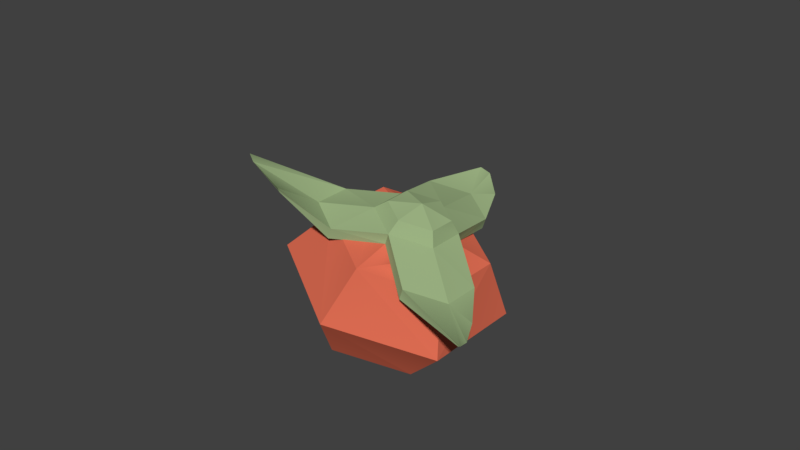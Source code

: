 # Source: Tomato.blend  (saved by Blender 2.77.0; exported with 4.5.12 LTS)
import bpy
from mathutils import Matrix  # noqa: F401  (used for matrix-valued properties, if any)

bpy.ops.wm.read_factory_settings(use_empty=True)
scene = bpy.context.scene
scene.name = 'Scene'

# ---- collections
col_collection_1 = bpy.data.collections.new('Collection 1'); scene.collection.children.link(col_collection_1)

# ---- materials (node trees are filled in below, after node groups)
mat_woodish_light_2 = bpy.data.materials.new('woodish_light_2')
mat_woodish_light_2.alpha_threshold = 0.0
mat_woodish_light_2.use_transparent_shadow = False
mat_woodish_light_2.diffuse_color = (0.702, 0.5882, 0.4667, 1.0)
mat_woodish_light_2.specular_color = (0.0, 0.0, 0.0)
mat_woodish_light_2.roughness = 0.5
mat_woodish_light_2.specular_intensity = 1.0
mat_woodish_2 = bpy.data.materials.new('woodish_2')
mat_woodish_2.alpha_threshold = 0.0
mat_woodish_2.use_transparent_shadow = False
mat_woodish_2.diffuse_color = (0.4824, 0.3922, 0.251, 1.0)
mat_woodish_2.specular_color = (0.0, 0.0, 0.0)
mat_woodish_2.roughness = 0.5
mat_woodish_2.specular_intensity = 1.0
mat_woodishdark_2 = bpy.data.materials.new('woodishdark_2')
mat_woodishdark_2.alpha_threshold = 0.0
mat_woodishdark_2.use_transparent_shadow = False
mat_woodishdark_2.diffuse_color = (0.4431, 0.3176, 0.1333, 1.0)
mat_woodishdark_2.specular_color = (0.0, 0.0, 0.0)
mat_woodishdark_2.roughness = 0.5
mat_woodishdark_2.specular_intensity = 1.0
mat_thatch_yellow_2 = bpy.data.materials.new('thatch_yellow_2')
mat_thatch_yellow_2.alpha_threshold = 0.0
mat_thatch_yellow_2.use_transparent_shadow = False
mat_thatch_yellow_2.diffuse_color = (0.2745, 0.2235, 0.2, 1.0)
mat_thatch_yellow_2.specular_color = (0.0, 0.0, 0.0)
mat_thatch_yellow_2.roughness = 0.5
mat_thatch_yellow_2.specular_intensity = 1.0
mat_thatch_lighter_2 = bpy.data.materials.new('thatch_lighter_2')
mat_thatch_lighter_2.alpha_threshold = 0.0
mat_thatch_lighter_2.use_transparent_shadow = False
mat_thatch_lighter_2.diffuse_color = (0.1804, 0.1451, 0.1294, 1.0)
mat_thatch_lighter_2.specular_color = (0.0, 0.0, 0.0)
mat_thatch_lighter_2.roughness = 0.5
mat_thatch_lighter_2.specular_intensity = 1.0
mat_stonish_2 = bpy.data.materials.new('stonish_2')
mat_stonish_2.alpha_threshold = 0.0
mat_stonish_2.use_transparent_shadow = False
mat_stonish_2.diffuse_color = (0.4627, 0.4353, 0.4039, 1.0)
mat_stonish_2.specular_color = (0.0, 0.0, 0.0)
mat_stonish_2.roughness = 0.5
mat_stonish_2.specular_intensity = 1.0
mat_default_3 = bpy.data.materials.new('Default_3')
mat_default_3.alpha_threshold = 0.0
mat_default_3.use_transparent_shadow = False
mat_default_3.diffuse_color = (0.7843, 0.7843, 0.7843, 1.0)
mat_default_3.specular_color = (0.0, 0.0, 0.0)
mat_default_3.roughness = 0.5
mat_default_3.specular_intensity = 1.0
mat_stonish_dark_2 = bpy.data.materials.new('stonish_dark_2')
mat_stonish_dark_2.alpha_threshold = 0.0
mat_stonish_dark_2.use_transparent_shadow = False
mat_stonish_dark_2.diffuse_color = (0.349, 0.3294, 0.3098, 1.0)
mat_stonish_dark_2.specular_color = (0.0, 0.0, 0.0)
mat_stonish_dark_2.roughness = 0.5
mat_stonish_dark_2.specular_intensity = 1.0
mat_woodishoccluded_2 = bpy.data.materials.new('woodishoccluded_2')
mat_woodishoccluded_2.alpha_threshold = 0.0
mat_woodishoccluded_2.use_transparent_shadow = False
mat_woodishoccluded_2.diffuse_color = (0.4353, 0.3137, 0.1333, 1.0)
mat_woodishoccluded_2.specular_color = (0.0, 0.0, 0.0)
mat_woodishoccluded_2.roughness = 0.5
mat_woodishoccluded_2.specular_intensity = 1.0
mat_ironish_2 = bpy.data.materials.new('ironish_2')
mat_ironish_2.alpha_threshold = 0.0
mat_ironish_2.use_transparent_shadow = False
mat_ironish_2.diffuse_color = (0.3294, 0.3059, 0.2784, 1.0)
mat_ironish_2.specular_color = (0.0, 0.0, 0.0)
mat_ironish_2.roughness = 0.5
mat_ironish_2.specular_intensity = 1.0
mat_leather_2 = bpy.data.materials.new('leather_2')
mat_leather_2.alpha_threshold = 0.0
mat_leather_2.use_transparent_shadow = False
mat_leather_2.diffuse_color = (0.4078, 0.2549, 0.102, 1.0)
mat_leather_2.specular_color = (0.0, 0.0, 0.0)
mat_leather_2.roughness = 0.5
mat_leather_2.specular_intensity = 1.0
mat_leather_uncured_2 = bpy.data.materials.new('leather_uncured_2')
mat_leather_uncured_2.alpha_threshold = 0.0
mat_leather_uncured_2.use_transparent_shadow = False
mat_leather_uncured_2.diffuse_color = (0.8157, 0.5412, 0.2667, 1.0)
mat_leather_uncured_2.specular_color = (0.0, 0.0, 0.0)
mat_leather_uncured_2.roughness = 0.5
mat_leather_uncured_2.specular_intensity = 1.0
mat_occludedstone_2 = bpy.data.materials.new('occludedstone_2')
mat_occludedstone_2.alpha_threshold = 0.0
mat_occludedstone_2.use_transparent_shadow = False
mat_occludedstone_2.diffuse_color = (0.2863, 0.2706, 0.2549, 1.0)
mat_occludedstone_2.specular_color = (0.0, 0.0, 0.0)
mat_occludedstone_2.roughness = 0.5
mat_occludedstone_2.specular_intensity = 1.0
mat_stoneish_2 = bpy.data.materials.new('stoneish_2')
mat_stoneish_2.alpha_threshold = 0.0
mat_stoneish_2.use_transparent_shadow = False
mat_stoneish_2.diffuse_color = (0.4627, 0.4353, 0.4039, 1.0)
mat_stoneish_2.specular_color = (0.0, 0.0, 0.0)
mat_stoneish_2.roughness = 0.5
mat_stoneish_2.specular_intensity = 1.0
mat_stone_detail_lighter_2 = bpy.data.materials.new('stone_detail_lighter_2')
mat_stone_detail_lighter_2.alpha_threshold = 0.0
mat_stone_detail_lighter_2.use_transparent_shadow = False
mat_stone_detail_lighter_2.diffuse_color = (0.6235, 0.6, 0.5765, 1.0)
mat_stone_detail_lighter_2.specular_color = (0.0, 0.0, 0.0)
mat_stone_detail_lighter_2.roughness = 0.5
mat_stone_detail_lighter_2.specular_intensity = 1.0
mat_woodishlight_2 = bpy.data.materials.new('woodishlight_2')
mat_woodishlight_2.alpha_threshold = 0.0
mat_woodishlight_2.use_transparent_shadow = False
mat_woodishlight_2.diffuse_color = (0.7961, 0.6118, 0.3373, 1.0)
mat_woodishlight_2.specular_color = (0.0, 0.0, 0.0)
mat_woodishlight_2.roughness = 0.5
mat_woodishlight_2.specular_intensity = 1.0
mat_burlapbag_2 = bpy.data.materials.new('burlapbag_2')
mat_burlapbag_2.alpha_threshold = 0.0
mat_burlapbag_2.use_transparent_shadow = False
mat_burlapbag_2.diffuse_color = (0.7373, 0.6471, 0.4784, 1.0)
mat_burlapbag_2.specular_color = (0.0, 0.0, 0.0)
mat_burlapbag_2.roughness = 0.5
mat_burlapbag_2.specular_intensity = 1.0
mat_burlapbagtie_2 = bpy.data.materials.new('burlapbagtie_2')
mat_burlapbagtie_2.alpha_threshold = 0.0
mat_burlapbagtie_2.use_transparent_shadow = False
mat_burlapbagtie_2.diffuse_color = (0.3176, 0.3294, 0.2196, 1.0)
mat_burlapbagtie_2.specular_color = (0.0, 0.0, 0.0)
mat_burlapbagtie_2.roughness = 0.5
mat_burlapbagtie_2.specular_intensity = 1.0
mat_burlapbag_occlude_2 = bpy.data.materials.new('burlapbag_occlude_2')
mat_burlapbag_occlude_2.alpha_threshold = 0.0
mat_burlapbag_occlude_2.use_transparent_shadow = False
mat_burlapbag_occlude_2.diffuse_color = (0.5373, 0.4471, 0.2706, 1.0)
mat_burlapbag_occlude_2.specular_color = (0.0, 0.0, 0.0)
mat_burlapbag_occlude_2.roughness = 0.5
mat_burlapbag_occlude_2.specular_intensity = 1.0
mat_rope_2 = bpy.data.materials.new('rope_2')
mat_rope_2.alpha_threshold = 0.0
mat_rope_2.use_transparent_shadow = False
mat_rope_2.diffuse_color = (0.9255, 0.8353, 0.4588, 1.0)
mat_rope_2.specular_color = (0.0, 0.0, 0.0)
mat_rope_2.roughness = 0.5
mat_rope_2.specular_intensity = 1.0
mat_ironish_sharp_2 = bpy.data.materials.new('ironish_sharp_2')
mat_ironish_sharp_2.alpha_threshold = 0.0
mat_ironish_sharp_2.use_transparent_shadow = False
mat_ironish_sharp_2.diffuse_color = (0.5725, 0.5373, 0.4941, 1.0)
mat_ironish_sharp_2.specular_color = (0.0, 0.0, 0.0)
mat_ironish_sharp_2.roughness = 0.5
mat_ironish_sharp_2.specular_intensity = 1.0
mat_stonish_light_2 = bpy.data.materials.new('stonish_light_2')
mat_stonish_light_2.alpha_threshold = 0.0
mat_stonish_light_2.use_transparent_shadow = False
mat_stonish_light_2.diffuse_color = (0.5961, 0.5686, 0.5373, 1.0)
mat_stonish_light_2.specular_color = (0.0, 0.0, 0.0)
mat_stonish_light_2.roughness = 0.5
mat_stonish_light_2.specular_intensity = 1.0
mat_ironish1_2 = bpy.data.materials.new('ironish1_2')
mat_ironish1_2.alpha_threshold = 0.0
mat_ironish1_2.use_transparent_shadow = False
mat_ironish1_2.diffuse_color = (0.3294, 0.3059, 0.2784, 1.0)
mat_ironish1_2.specular_color = (0.0, 0.0, 0.0)
mat_ironish1_2.roughness = 0.5
mat_ironish1_2.specular_intensity = 1.0
mat_dirt_6 = bpy.data.materials.new('dirt_6')
mat_dirt_6.alpha_threshold = 0.0
mat_dirt_6.use_transparent_shadow = False
mat_dirt_6.diffuse_color = (0.3725, 0.3059, 0.2392, 1.0)
mat_dirt_6.specular_color = (0.0, 0.0, 0.0)
mat_dirt_6.roughness = 0.5
mat_dirt_6.specular_intensity = 1.0
mat_woodish_light_6 = bpy.data.materials.new('woodish_light_6')
mat_woodish_light_6.alpha_threshold = 0.0
mat_woodish_light_6.use_transparent_shadow = False
mat_woodish_light_6.diffuse_color = (0.702, 0.5882, 0.4667, 1.0)
mat_woodish_light_6.specular_color = (0.0, 0.0, 0.0)
mat_woodish_light_6.roughness = 0.5
mat_woodish_light_6.specular_intensity = 1.0
mat_dirt_5 = bpy.data.materials.new('dirt_5')
mat_dirt_5.alpha_threshold = 0.0
mat_dirt_5.use_transparent_shadow = False
mat_dirt_5.diffuse_color = (0.3725, 0.3059, 0.2392, 1.0)
mat_dirt_5.specular_color = (0.0, 0.0, 0.0)
mat_dirt_5.roughness = 0.5
mat_dirt_5.specular_intensity = 1.0
mat_cabbage_5 = bpy.data.materials.new('cabbage_5')
mat_cabbage_5.alpha_threshold = 0.0
mat_cabbage_5.use_transparent_shadow = False
mat_cabbage_5.diffuse_color = (0.3294, 0.4431, 0.2235, 1.0)
mat_cabbage_5.specular_color = (0.0, 0.0, 0.0)
mat_cabbage_5.roughness = 0.5
mat_cabbage_5.specular_intensity = 1.0
mat_tomato_5 = bpy.data.materials.new('tomato_5')
mat_tomato_5.alpha_threshold = 0.0
mat_tomato_5.use_transparent_shadow = False
mat_tomato_5.diffuse_color = (0.7373, 0.1529, 0.08627, 1.0)
mat_tomato_5.specular_color = (0.0, 0.0, 0.0)
mat_tomato_5.roughness = 0.5
mat_tomato_5.specular_intensity = 1.0
mat_carrot_5 = bpy.data.materials.new('carrot_5')
mat_carrot_5.alpha_threshold = 0.0
mat_carrot_5.use_transparent_shadow = False
mat_carrot_5.diffuse_color = (0.9137, 0.4745, 0.2627, 1.0)
mat_carrot_5.specular_color = (0.0, 0.0, 0.0)
mat_carrot_5.roughness = 0.5
mat_carrot_5.specular_intensity = 1.0
mat_onion_5 = bpy.data.materials.new('onion_5')
mat_onion_5.alpha_threshold = 0.0
mat_onion_5.use_transparent_shadow = False
mat_onion_5.diffuse_color = (0.9725, 0.9176, 0.7451, 1.0)
mat_onion_5.specular_color = (0.0, 0.0, 0.0)
mat_onion_5.roughness = 0.5
mat_onion_5.specular_intensity = 1.0
mat_corn_5 = bpy.data.materials.new('corn_5')
mat_corn_5.alpha_threshold = 0.0
mat_corn_5.use_transparent_shadow = False
mat_corn_5.diffuse_color = (0.9333, 0.851, 0.3765, 1.0)
mat_corn_5.specular_color = (0.0, 0.0, 0.0)
mat_corn_5.roughness = 0.5
mat_corn_5.specular_intensity = 1.0
mat_brocollibase_5 = bpy.data.materials.new('brocollibase_5')
mat_brocollibase_5.alpha_threshold = 0.0
mat_brocollibase_5.use_transparent_shadow = False
mat_brocollibase_5.diffuse_color = (0.6431, 0.8588, 0.4235, 1.0)
mat_brocollibase_5.specular_color = (0.0, 0.0, 0.0)
mat_brocollibase_5.roughness = 0.5
mat_brocollibase_5.specular_intensity = 1.0
mat_brocolli_5 = bpy.data.materials.new('brocolli_5')
mat_brocolli_5.alpha_threshold = 0.0
mat_brocolli_5.use_transparent_shadow = False
mat_brocolli_5.diffuse_color = (0.302, 0.4353, 0.149, 1.0)
mat_brocolli_5.specular_color = (0.0, 0.0, 0.0)
mat_brocolli_5.roughness = 0.5
mat_brocolli_5.specular_intensity = 1.0
mat_ironish_4 = bpy.data.materials.new('ironish_4')
mat_ironish_4.alpha_threshold = 0.0
mat_ironish_4.use_transparent_shadow = False
mat_ironish_4.diffuse_color = (0.3294, 0.3059, 0.2784, 1.0)
mat_ironish_4.specular_color = (0.0, 0.0, 0.0)
mat_ironish_4.roughness = 0.5
mat_ironish_4.specular_intensity = 1.0
mat_woodish_4 = bpy.data.materials.new('woodish_4')
mat_woodish_4.alpha_threshold = 0.0
mat_woodish_4.use_transparent_shadow = False
mat_woodish_4.diffuse_color = (0.4824, 0.3922, 0.251, 1.0)
mat_woodish_4.specular_color = (0.0, 0.0, 0.0)
mat_woodish_4.roughness = 0.5
mat_woodish_4.specular_intensity = 1.0
mat_woodishoccluded_4 = bpy.data.materials.new('woodishoccluded_4')
mat_woodishoccluded_4.alpha_threshold = 0.0
mat_woodishoccluded_4.use_transparent_shadow = False
mat_woodishoccluded_4.diffuse_color = (0.4353, 0.3137, 0.1333, 1.0)
mat_woodishoccluded_4.specular_color = (0.0, 0.0, 0.0)
mat_woodishoccluded_4.roughness = 0.5
mat_woodishoccluded_4.specular_intensity = 1.0
mat_ironishoccluded_4 = bpy.data.materials.new('ironishoccluded_4')
mat_ironishoccluded_4.alpha_threshold = 0.0
mat_ironishoccluded_4.use_transparent_shadow = False
mat_ironishoccluded_4.diffuse_color = (0.2235, 0.2078, 0.1922, 1.0)
mat_ironishoccluded_4.specular_color = (0.0, 0.0, 0.0)
mat_ironishoccluded_4.roughness = 0.5
mat_ironishoccluded_4.specular_intensity = 1.0
mat_ironish1_4 = bpy.data.materials.new('ironish1_4')
mat_ironish1_4.alpha_threshold = 0.0
mat_ironish1_4.use_transparent_shadow = False
mat_ironish1_4.diffuse_color = (0.3294, 0.3059, 0.2784, 1.0)
mat_ironish1_4.specular_color = (0.0, 0.0, 0.0)
mat_ironish1_4.roughness = 0.5
mat_ironish1_4.specular_intensity = 1.0
mat_woodish_3 = bpy.data.materials.new('woodish_3')
mat_woodish_3.alpha_threshold = 0.0
mat_woodish_3.use_transparent_shadow = False
mat_woodish_3.diffuse_color = (0.4824, 0.3922, 0.251, 1.0)
mat_woodish_3.specular_color = (0.0, 0.0, 0.0)
mat_woodish_3.roughness = 0.5
mat_woodish_3.specular_intensity = 1.0
mat_ironish1_3 = bpy.data.materials.new('ironish1_3')
mat_ironish1_3.alpha_threshold = 0.0
mat_ironish1_3.use_transparent_shadow = False
mat_ironish1_3.diffuse_color = (0.3294, 0.3059, 0.2784, 1.0)
mat_ironish1_3.specular_color = (0.0, 0.0, 0.0)
mat_ironish1_3.roughness = 0.5
mat_ironish1_3.specular_intensity = 1.0
mat_stonish_1 = bpy.data.materials.new('stonish_1')
mat_stonish_1.alpha_threshold = 0.0
mat_stonish_1.use_transparent_shadow = False
mat_stonish_1.diffuse_color = (0.4627, 0.4353, 0.4039, 1.0)
mat_stonish_1.specular_color = (0.0, 0.0, 0.0)
mat_stonish_1.roughness = 0.5
mat_stonish_1.specular_intensity = 1.0
mat_stonish_light_1 = bpy.data.materials.new('stonish_light_1')
mat_stonish_light_1.alpha_threshold = 0.0
mat_stonish_light_1.use_transparent_shadow = False
mat_stonish_light_1.diffuse_color = (0.5961, 0.5686, 0.5373, 1.0)
mat_stonish_light_1.specular_color = (0.0, 0.0, 0.0)
mat_stonish_light_1.roughness = 0.5
mat_stonish_light_1.specular_intensity = 1.0
mat_woodish_occlude = bpy.data.materials.new('woodish_occlude')
mat_woodish_occlude.alpha_threshold = 0.0
mat_woodish_occlude.use_transparent_shadow = False
mat_woodish_occlude.diffuse_color = (0.4196, 0.3059, 0.1294, 1.0)
mat_woodish_occlude.specular_color = (0.0, 0.0, 0.0)
mat_woodish_occlude.roughness = 0.5
mat_woodish_occlude.specular_intensity = 1.0
mat_woodish = bpy.data.materials.new('woodish')
mat_woodish.alpha_threshold = 0.0
mat_woodish.use_transparent_shadow = False
mat_woodish.diffuse_color = (0.4824, 0.3922, 0.251, 1.0)
mat_woodish.specular_color = (0.0, 0.0, 0.0)
mat_woodish.roughness = 0.5
mat_woodish.specular_intensity = 1.0
mat_ironish = bpy.data.materials.new('ironish')
mat_ironish.alpha_threshold = 0.0
mat_ironish.use_transparent_shadow = False
mat_ironish.diffuse_color = (0.3294, 0.3059, 0.2784, 1.0)
mat_ironish.specular_color = (0.0, 0.0, 0.0)
mat_ironish.roughness = 0.5
mat_ironish.specular_intensity = 1.0
mat_woodish_light = bpy.data.materials.new('woodish_light')
mat_woodish_light.alpha_threshold = 0.0
mat_woodish_light.use_transparent_shadow = False
mat_woodish_light.diffuse_color = (0.702, 0.5882, 0.4667, 1.0)
mat_woodish_light.specular_color = (0.0, 0.0, 0.0)
mat_woodish_light.roughness = 0.5
mat_woodish_light.specular_intensity = 1.0
mat_ironish1 = bpy.data.materials.new('ironish1')
mat_ironish1.alpha_threshold = 0.0
mat_ironish1.use_transparent_shadow = False
mat_ironish1.diffuse_color = (0.3294, 0.3059, 0.2784, 1.0)
mat_ironish1.specular_color = (0.0, 0.0, 0.0)
mat_ironish1.roughness = 0.5
mat_ironish1.specular_intensity = 1.0
mat_terracottaish = bpy.data.materials.new('terracottaish')
mat_terracottaish.alpha_threshold = 0.0
mat_terracottaish.use_transparent_shadow = False
mat_terracottaish.diffuse_color = (0.6588, 0.4431, 0.2431, 1.0)
mat_terracottaish.specular_color = (0.0, 0.0, 0.0)
mat_terracottaish.roughness = 0.5
mat_terracottaish.specular_intensity = 1.0
mat_terracottaish_occlude = bpy.data.materials.new('terracottaish_occlude')
mat_terracottaish_occlude.alpha_threshold = 0.0
mat_terracottaish_occlude.use_transparent_shadow = False
mat_terracottaish_occlude.diffuse_color = (0.451, 0.302, 0.1686, 1.0)
mat_terracottaish_occlude.specular_color = (0.0, 0.0, 0.0)
mat_terracottaish_occlude.roughness = 0.5
mat_terracottaish_occlude.specular_intensity = 1.0
mat_glass_green = bpy.data.materials.new('glass_green')
mat_glass_green.alpha_threshold = 0.0
mat_glass_green.use_transparent_shadow = False
mat_glass_green.diffuse_color = (0.5098, 0.5922, 0.3922, 1.0)
mat_glass_green.specular_color = (0.0, 0.0, 0.0)
mat_glass_green.roughness = 0.5
mat_glass_green.specular_intensity = 1.0
mat_cork = bpy.data.materials.new('cork')
mat_cork.alpha_threshold = 0.0
mat_cork.use_transparent_shadow = False
mat_cork.diffuse_color = (0.8392, 0.6745, 0.4941, 1.0)
mat_cork.specular_color = (0.0, 0.0, 0.0)
mat_cork.roughness = 0.5
mat_cork.specular_intensity = 1.0
mat_paper = bpy.data.materials.new('paper')
mat_paper.alpha_threshold = 0.0
mat_paper.use_transparent_shadow = False
mat_paper.diffuse_color = (0.8588, 0.8392, 0.8078, 1.0)
mat_paper.specular_color = (0.0, 0.0, 0.0)
mat_paper.roughness = 0.5
mat_paper.specular_intensity = 1.0
mat_glass_orange = bpy.data.materials.new('glass_orange')
mat_glass_orange.alpha_threshold = 0.0
mat_glass_orange.use_transparent_shadow = False
mat_glass_orange.diffuse_color = (0.6235, 0.502, 0.3569, 1.0)
mat_glass_orange.specular_color = (0.0, 0.0, 0.0)
mat_glass_orange.roughness = 0.5
mat_glass_orange.specular_intensity = 1.0
mat_glass_paleyellow = bpy.data.materials.new('glass_paleyellow')
mat_glass_paleyellow.alpha_threshold = 0.0
mat_glass_paleyellow.use_transparent_shadow = False
mat_glass_paleyellow.diffuse_color = (0.8078, 0.8039, 0.651, 1.0)
mat_glass_paleyellow.specular_color = (0.0, 0.0, 0.0)
mat_glass_paleyellow.roughness = 0.5
mat_glass_paleyellow.specular_intensity = 1.0
mat_occludediron = bpy.data.materials.new('occludediron')
mat_occludediron.alpha_threshold = 0.0
mat_occludediron.use_transparent_shadow = False
mat_occludediron.diffuse_color = (0.1804, 0.1686, 0.1529, 1.0)
mat_occludediron.specular_color = (0.0, 0.0, 0.0)
mat_occludediron.roughness = 0.5
mat_occludediron.specular_intensity = 1.0
mat_yelloclayish = bpy.data.materials.new('yelloclayish')
mat_yelloclayish.alpha_threshold = 0.0
mat_yelloclayish.use_transparent_shadow = False
mat_yelloclayish.diffuse_color = (0.851, 0.7765, 0.4824, 1.0)
mat_yelloclayish.specular_color = (0.0, 0.0, 0.0)
mat_yelloclayish.roughness = 0.5
mat_yelloclayish.specular_intensity = 1.0
mat_occludedstone = bpy.data.materials.new('occludedstone')
mat_occludedstone.alpha_threshold = 0.0
mat_occludedstone.use_transparent_shadow = False
mat_occludedstone.diffuse_color = (0.2863, 0.2706, 0.2549, 1.0)
mat_occludedstone.specular_color = (0.0, 0.0, 0.0)
mat_occludedstone.roughness = 0.5
mat_occludedstone.specular_intensity = 1.0
mat_stoneish = bpy.data.materials.new('stoneish')
mat_stoneish.alpha_threshold = 0.0
mat_stoneish.use_transparent_shadow = False
mat_stoneish.diffuse_color = (0.4627, 0.4353, 0.4039, 1.0)
mat_stoneish.specular_color = (0.0, 0.0, 0.0)
mat_stoneish.roughness = 0.5
mat_stoneish.specular_intensity = 1.0
mat_basketish = bpy.data.materials.new('basketish')
mat_basketish.alpha_threshold = 0.0
mat_basketish.use_transparent_shadow = False
mat_basketish.diffuse_color = (0.851, 0.7765, 0.4824, 1.0)
mat_basketish.specular_color = (0.0, 0.0, 0.0)
mat_basketish.roughness = 0.5
mat_basketish.specular_intensity = 1.0
mat_occludedbasketish = bpy.data.materials.new('occludedbasketish')
mat_occludedbasketish.alpha_threshold = 0.0
mat_occludedbasketish.use_transparent_shadow = False
mat_occludedbasketish.diffuse_color = (0.6745, 0.5804, 0.1922, 1.0)
mat_occludedbasketish.specular_color = (0.0, 0.0, 0.0)
mat_occludedbasketish.roughness = 0.5
mat_occludedbasketish.specular_intensity = 1.0
mat_wizardattire = bpy.data.materials.new('wizardattire')
mat_wizardattire.alpha_threshold = 0.0
mat_wizardattire.use_transparent_shadow = False
mat_wizardattire.diffuse_color = (0.2353, 0.2745, 0.349, 1.0)
mat_wizardattire.specular_color = (0.0, 0.0, 0.0)
mat_wizardattire.roughness = 0.5
mat_wizardattire.specular_intensity = 1.0
mat_wizardattire2 = bpy.data.materials.new('wizardattire2')
mat_wizardattire2.alpha_threshold = 0.0
mat_wizardattire2.use_transparent_shadow = False
mat_wizardattire2.diffuse_color = (0.8118, 0.6784, 0.4941, 1.0)
mat_wizardattire2.specular_color = (0.0, 0.0, 0.0)
mat_wizardattire2.roughness = 0.5
mat_wizardattire2.specular_intensity = 1.0
mat_straw = bpy.data.materials.new('straw')
mat_straw.alpha_threshold = 0.0
mat_straw.use_transparent_shadow = False
mat_straw.diffuse_color = (0.9373, 0.8431, 0.4549, 1.0)
mat_straw.specular_color = (0.0, 0.0, 0.0)
mat_straw.roughness = 0.5
mat_straw.specular_intensity = 1.0
mat_straw_occlude = bpy.data.materials.new('straw_occlude')
mat_straw_occlude.alpha_threshold = 0.0
mat_straw_occlude.use_transparent_shadow = False
mat_straw_occlude.diffuse_color = (0.7137, 0.6471, 0.2627, 1.0)
mat_straw_occlude.specular_color = (0.0, 0.0, 0.0)
mat_straw_occlude.roughness = 0.5
mat_straw_occlude.specular_intensity = 1.0
mat_woodish_dark = bpy.data.materials.new('woodish_dark')
mat_woodish_dark.alpha_threshold = 0.0
mat_woodish_dark.use_transparent_shadow = False
mat_woodish_dark.diffuse_color = (0.4431, 0.3176, 0.1333, 1.0)
mat_woodish_dark.specular_color = (0.0, 0.0, 0.0)
mat_woodish_dark.roughness = 0.5
mat_woodish_dark.specular_intensity = 1.0
mat_cloth = bpy.data.materials.new('cloth')
mat_cloth.alpha_threshold = 0.0
mat_cloth.use_transparent_shadow = False
mat_cloth.diffuse_color = (0.3843, 0.5333, 0.4902, 1.0)
mat_cloth.specular_color = (0.0, 0.0, 0.0)
mat_cloth.roughness = 0.5
mat_cloth.specular_intensity = 1.0
mat_water = bpy.data.materials.new('water')
mat_water.alpha_threshold = 0.0
mat_water.use_transparent_shadow = False
mat_water.diffuse_color = (0.3608, 0.5137, 0.5529, 1.0)
mat_water.specular_color = (0.0, 0.0, 0.0)
mat_water.roughness = 0.5
mat_water.specular_intensity = 1.0
mat_silver = bpy.data.materials.new('silver')
mat_silver.alpha_threshold = 0.0
mat_silver.use_transparent_shadow = False
mat_silver.diffuse_color = (0.6941, 0.6588, 0.6392, 1.0)
mat_silver.specular_color = (0.0, 0.0, 0.0)
mat_silver.roughness = 0.5
mat_silver.specular_intensity = 1.0
mat_glass = bpy.data.materials.new('glass')
mat_glass.alpha_threshold = 0.0
mat_glass.use_transparent_shadow = False
mat_glass.diffuse_color = (0.4745, 0.6196, 0.6588, 1.0)
mat_glass.specular_color = (0.0, 0.0, 0.0)
mat_glass.roughness = 0.5
mat_glass.specular_intensity = 1.0
mat_lightwoodish = bpy.data.materials.new('lightwoodish')
mat_lightwoodish.alpha_threshold = 0.0
mat_lightwoodish.use_transparent_shadow = False
mat_lightwoodish.diffuse_color = (0.8392, 0.6941, 0.4784, 1.0)
mat_lightwoodish.specular_color = (0.0, 0.0, 0.0)
mat_lightwoodish.roughness = 0.5
mat_lightwoodish.specular_intensity = 1.0
mat_teracottaish = bpy.data.materials.new('teracottaish')
mat_teracottaish.alpha_threshold = 0.0
mat_teracottaish.use_transparent_shadow = False
mat_teracottaish.diffuse_color = (0.6588, 0.4431, 0.2431, 1.0)
mat_teracottaish.specular_color = (0.0, 0.0, 0.0)
mat_teracottaish.roughness = 0.5
mat_teracottaish.specular_intensity = 1.0
mat_occludedterracotta = bpy.data.materials.new('occludedterracotta')
mat_occludedterracotta.alpha_threshold = 0.0
mat_occludedterracotta.use_transparent_shadow = False
mat_occludedterracotta.diffuse_color = (0.3725, 0.251, 0.1373, 1.0)
mat_occludedterracotta.specular_color = (0.0, 0.0, 0.0)
mat_occludedterracotta.roughness = 0.5
mat_occludedterracotta.specular_intensity = 1.0
mat_occludedwood = bpy.data.materials.new('occludedwood')
mat_occludedwood.alpha_threshold = 0.0
mat_occludedwood.use_transparent_shadow = False
mat_occludedwood.diffuse_color = (0.4353, 0.3137, 0.1333, 1.0)
mat_occludedwood.specular_color = (0.0, 0.0, 0.0)
mat_occludedwood.roughness = 0.5
mat_occludedwood.specular_intensity = 1.0
mat_wooddarker = bpy.data.materials.new('wooddarker')
mat_wooddarker.alpha_threshold = 0.0
mat_wooddarker.use_transparent_shadow = False
mat_wooddarker.diffuse_color = (0.5608, 0.4039, 0.1725, 1.0)
mat_wooddarker.specular_color = (0.0, 0.0, 0.0)
mat_wooddarker.roughness = 0.5
mat_wooddarker.specular_intensity = 1.0
mat_default_1 = bpy.data.materials.new('Default_1')
mat_default_1.alpha_threshold = 0.0
mat_default_1.use_transparent_shadow = False
mat_default_1.diffuse_color = (0.7843, 0.7843, 0.7843, 1.0)
mat_default_1.specular_color = (0.0, 0.0, 0.0)
mat_default_1.roughness = 0.5
mat_default_1.specular_intensity = 1.0
mat_occludedbrass = bpy.data.materials.new('occludedbrass')
mat_occludedbrass.alpha_threshold = 0.0
mat_occludedbrass.use_transparent_shadow = False
mat_occludedbrass.diffuse_color = (0.5412, 0.4549, 0.1569, 1.0)
mat_occludedbrass.specular_color = (0.0, 0.0, 0.0)
mat_occludedbrass.roughness = 0.5
mat_occludedbrass.specular_intensity = 1.0
mat_brassish = bpy.data.materials.new('brassish')
mat_brassish.alpha_threshold = 0.0
mat_brassish.use_transparent_shadow = False
mat_brassish.diffuse_color = (0.7882, 0.6745, 0.2784, 1.0)
mat_brassish.specular_color = (0.0, 0.0, 0.0)
mat_brassish.roughness = 0.5
mat_brassish.specular_intensity = 1.0
mat_wood_occluded = bpy.data.materials.new('wood_occluded')
mat_wood_occluded.alpha_threshold = 0.0
mat_wood_occluded.use_transparent_shadow = False
mat_wood_occluded.diffuse_color = (0.4784, 0.3451, 0.1451, 1.0)
mat_wood_occluded.specular_color = (0.0, 0.0, 0.0)
mat_wood_occluded.roughness = 0.5
mat_wood_occluded.specular_intensity = 1.0
mat_book_green = bpy.data.materials.new('book_green')
mat_book_green.alpha_threshold = 0.0
mat_book_green.use_transparent_shadow = False
mat_book_green.diffuse_color = (0.3412, 0.4902, 0.2745, 1.0)
mat_book_green.specular_color = (0.0, 0.0, 0.0)
mat_book_green.roughness = 0.5
mat_book_green.specular_intensity = 1.0
mat_book_reddish = bpy.data.materials.new('book_reddish')
mat_book_reddish.alpha_threshold = 0.0
mat_book_reddish.use_transparent_shadow = False
mat_book_reddish.diffuse_color = (0.502, 0.3412, 0.2667, 1.0)
mat_book_reddish.specular_color = (0.0, 0.0, 0.0)
mat_book_reddish.roughness = 0.5
mat_book_reddish.specular_intensity = 1.0
mat_book_blue = bpy.data.materials.new('book_blue')
mat_book_blue.alpha_threshold = 0.0
mat_book_blue.use_transparent_shadow = False
mat_book_blue.diffuse_color = (0.2471, 0.4471, 0.5216, 1.0)
mat_book_blue.specular_color = (0.0, 0.0, 0.0)
mat_book_blue.roughness = 0.5
mat_book_blue.specular_intensity = 1.0
mat_book_brown = bpy.data.materials.new('book_brown')
mat_book_brown.alpha_threshold = 0.0
mat_book_brown.use_transparent_shadow = False
mat_book_brown.diffuse_color = (0.5255, 0.4039, 0.2431, 1.0)
mat_book_brown.specular_color = (0.0, 0.0, 0.0)
mat_book_brown.roughness = 0.5
mat_book_brown.specular_intensity = 1.0
mat_cloth_red = bpy.data.materials.new('cloth_red')
mat_cloth_red.alpha_threshold = 0.0
mat_cloth_red.use_transparent_shadow = False
mat_cloth_red.diffuse_color = (0.5843, 0.149, 0.2235, 1.0)
mat_cloth_red.specular_color = (0.0, 0.0, 0.0)
mat_cloth_red.roughness = 0.5
mat_cloth_red.specular_intensity = 1.0
mat_ball = bpy.data.materials.new('ball')
mat_ball.alpha_threshold = 0.0
mat_ball.use_transparent_shadow = False
mat_ball.diffuse_color = (0.6745, 0.9569, 0.9922, 1.0)
mat_ball.specular_color = (0.0, 0.0, 0.0)
mat_ball.roughness = 0.5
mat_ball.specular_intensity = 1.0
mat_bronze = bpy.data.materials.new('bronze')
mat_bronze.alpha_threshold = 0.0
mat_bronze.use_transparent_shadow = False
mat_bronze.diffuse_color = (0.4235, 0.3333, 0.2353, 1.0)
mat_bronze.specular_color = (0.0, 0.0, 0.0)
mat_bronze.roughness = 0.5
mat_bronze.specular_intensity = 1.0
mat_wood_lighter = bpy.data.materials.new('wood_lighter')
mat_wood_lighter.alpha_threshold = 0.0
mat_wood_lighter.use_transparent_shadow = False
mat_wood_lighter.diffuse_color = (0.8039, 0.6275, 0.3608, 1.0)
mat_wood_lighter.specular_color = (0.0, 0.0, 0.0)
mat_wood_lighter.roughness = 0.5
mat_wood_lighter.specular_intensity = 1.0
mat_brass = bpy.data.materials.new('brass')
mat_brass.alpha_threshold = 0.0
mat_brass.use_transparent_shadow = False
mat_brass.diffuse_color = (0.7882, 0.6745, 0.2784, 1.0)
mat_brass.specular_color = (0.0, 0.0, 0.0)
mat_brass.roughness = 0.5
mat_brass.specular_intensity = 1.0
mat_inkwell = bpy.data.materials.new('inkwell')
mat_inkwell.alpha_threshold = 0.0
mat_inkwell.use_transparent_shadow = False
mat_inkwell.diffuse_color = (0.149, 0.1176, 0.08235, 1.0)
mat_inkwell.specular_color = (0.0, 0.0, 0.0)
mat_inkwell.roughness = 0.5
mat_inkwell.specular_intensity = 1.0
mat_featherstem = bpy.data.materials.new('featherstem')
mat_featherstem.alpha_threshold = 0.0
mat_featherstem.use_transparent_shadow = False
mat_featherstem.diffuse_color = (0.8, 0.7176, 0.6431, 1.0)
mat_featherstem.specular_color = (0.0, 0.0, 0.0)
mat_featherstem.roughness = 0.5
mat_featherstem.specular_intensity = 1.0
mat_featherbase = bpy.data.materials.new('featherbase')
mat_featherbase.alpha_threshold = 0.0
mat_featherbase.use_transparent_shadow = False
mat_featherbase.diffuse_color = (0.9255, 0.8941, 0.8667, 1.0)
mat_featherbase.specular_color = (0.0, 0.0, 0.0)
mat_featherbase.roughness = 0.5
mat_featherbase.specular_intensity = 1.0
mat_papyrus = bpy.data.materials.new('papyrus')
mat_papyrus.alpha_threshold = 0.0
mat_papyrus.use_transparent_shadow = False
mat_papyrus.diffuse_color = (0.9137, 0.8235, 0.7059, 1.0)
mat_papyrus.specular_color = (0.0, 0.0, 0.0)
mat_papyrus.roughness = 0.5
mat_papyrus.specular_intensity = 1.0
mat_papyrus_dark = bpy.data.materials.new('papyrus_dark')
mat_papyrus_dark.alpha_threshold = 0.0
mat_papyrus_dark.use_transparent_shadow = False
mat_papyrus_dark.diffuse_color = (0.7451, 0.6627, 0.5059, 1.0)
mat_papyrus_dark.specular_color = (0.0, 0.0, 0.0)
mat_papyrus_dark.roughness = 0.5
mat_papyrus_dark.specular_intensity = 1.0
mat_wood_darker = bpy.data.materials.new('wood_darker')
mat_wood_darker.alpha_threshold = 0.0
mat_wood_darker.use_transparent_shadow = False
mat_wood_darker.diffuse_color = (0.4431, 0.2863, 0.1765, 1.0)
mat_wood_darker.specular_color = (0.0, 0.0, 0.0)
mat_wood_darker.roughness = 0.5
mat_wood_darker.specular_intensity = 1.0
mat_waxtop = bpy.data.materials.new('waxtop')
mat_waxtop.alpha_threshold = 0.0
mat_waxtop.use_transparent_shadow = False
mat_waxtop.diffuse_color = (0.1529, 0.1529, 0.1529, 1.0)
mat_waxtop.specular_color = (0.0, 0.0, 0.0)
mat_waxtop.roughness = 0.5
mat_waxtop.specular_intensity = 1.0
mat_brass_darker = bpy.data.materials.new('brass_darker')
mat_brass_darker.alpha_threshold = 0.0
mat_brass_darker.use_transparent_shadow = False
mat_brass_darker.diffuse_color = (0.5529, 0.5725, 0.1961, 1.0)
mat_brass_darker.specular_color = (0.0, 0.0, 0.0)
mat_brass_darker.roughness = 0.5
mat_brass_darker.specular_intensity = 1.0
mat_violatestone = bpy.data.materials.new('violatestone')
mat_violatestone.alpha_threshold = 0.0
mat_violatestone.use_transparent_shadow = False
mat_violatestone.diffuse_color = (0.4824, 0.3373, 0.9216, 1.0)
mat_violatestone.specular_color = (0.0, 0.0, 0.0)
mat_violatestone.roughness = 0.5
mat_violatestone.specular_intensity = 1.0
mat_carved_decostone = bpy.data.materials.new('carved_decostone')
mat_carved_decostone.alpha_threshold = 0.0
mat_carved_decostone.use_transparent_shadow = False
mat_carved_decostone.diffuse_color = (0.2667, 0.3608, 0.4157, 1.0)
mat_carved_decostone.specular_color = (0.0, 0.0, 0.0)
mat_carved_decostone.roughness = 0.5
mat_carved_decostone.specular_intensity = 1.0
mat_carved_decostone_darker = bpy.data.materials.new('carved_decostone_darker')
mat_carved_decostone_darker.alpha_threshold = 0.0
mat_carved_decostone_darker.use_transparent_shadow = False
mat_carved_decostone_darker.diffuse_color = (0.1843, 0.2471, 0.2824, 1.0)
mat_carved_decostone_darker.specular_color = (0.0, 0.0, 0.0)
mat_carved_decostone_darker.roughness = 0.5
mat_carved_decostone_darker.specular_intensity = 1.0
mat_mushroom = bpy.data.materials.new('mushroom')
mat_mushroom.alpha_threshold = 0.0
mat_mushroom.use_transparent_shadow = False
mat_mushroom.diffuse_color = (0.8431, 0.7882, 0.7255, 1.0)
mat_mushroom.specular_color = (0.0, 0.0, 0.0)
mat_mushroom.roughness = 0.5
mat_mushroom.specular_intensity = 1.0
mat_mushroom_light = bpy.data.materials.new('mushroom_light')
mat_mushroom_light.alpha_threshold = 0.0
mat_mushroom_light.use_transparent_shadow = False
mat_mushroom_light.diffuse_color = (0.7412, 0.651, 0.549, 1.0)
mat_mushroom_light.specular_color = (0.0, 0.0, 0.0)
mat_mushroom_light.roughness = 0.5
mat_mushroom_light.specular_intensity = 1.0
mat_mushroom_med = bpy.data.materials.new('mushroom_med')
mat_mushroom_med.alpha_threshold = 0.0
mat_mushroom_med.use_transparent_shadow = False
mat_mushroom_med.diffuse_color = (0.5882, 0.4706, 0.3373, 1.0)
mat_mushroom_med.specular_color = (0.0, 0.0, 0.0)
mat_mushroom_med.roughness = 0.5
mat_mushroom_med.specular_intensity = 1.0
mat_mushroom_dark = bpy.data.materials.new('mushroom_dark')
mat_mushroom_dark.alpha_threshold = 0.0
mat_mushroom_dark.use_transparent_shadow = False
mat_mushroom_dark.diffuse_color = (0.3137, 0.251, 0.1804, 1.0)
mat_mushroom_dark.specular_color = (0.0, 0.0, 0.0)
mat_mushroom_dark.roughness = 0.5
mat_mushroom_dark.specular_intensity = 1.0
mat_mushroom_red = bpy.data.materials.new('mushroom_red')
mat_mushroom_red.alpha_threshold = 0.0
mat_mushroom_red.use_transparent_shadow = False
mat_mushroom_red.diffuse_color = (0.7294, 0.2941, 0.1882, 1.0)
mat_mushroom_red.specular_color = (0.0, 0.0, 0.0)
mat_mushroom_red.roughness = 0.5
mat_mushroom_red.specular_intensity = 1.0
mat_stucco2 = bpy.data.materials.new('Stucco2')
mat_stucco2.alpha_threshold = 0.0
mat_stucco2.use_transparent_shadow = False
mat_stucco2.diffuse_color = (0.9725, 0.7765, 0.5961, 1.0)
mat_stucco2.specular_color = (0.0, 0.0, 0.0)
mat_stucco2.roughness = 0.5
mat_stucco2.specular_intensity = 1.0
mat_leatherseal = bpy.data.materials.new('leatherseal')
mat_leatherseal.alpha_threshold = 0.0
mat_leatherseal.use_transparent_shadow = False
mat_leatherseal.diffuse_color = (0.8039, 0.4549, 0.2196, 1.0)
mat_leatherseal.specular_color = (0.0, 0.0, 0.0)
mat_leatherseal.roughness = 0.5
mat_leatherseal.specular_intensity = 1.0
mat_wick = bpy.data.materials.new('wick')
mat_wick.alpha_threshold = 0.0
mat_wick.use_transparent_shadow = False
mat_wick.diffuse_color = (0.09412, 0.08627, 0.07843, 1.0)
mat_wick.specular_color = (0.0, 0.0, 0.0)
mat_wick.roughness = 0.5
mat_wick.specular_intensity = 1.0
mat_candlewax = bpy.data.materials.new('candlewax')
mat_candlewax.alpha_threshold = 0.0
mat_candlewax.use_transparent_shadow = False
mat_candlewax.diffuse_color = (0.3412, 0.6039, 0.3059, 1.0)
mat_candlewax.specular_color = (0.0, 0.0, 0.0)
mat_candlewax.roughness = 0.5
mat_candlewax.specular_intensity = 1.0
mat_candlewax_darker = bpy.data.materials.new('candlewax_darker')
mat_candlewax_darker.alpha_threshold = 0.0
mat_candlewax_darker.use_transparent_shadow = False
mat_candlewax_darker.diffuse_color = (0.2353, 0.4078, 0.2078, 1.0)
mat_candlewax_darker.specular_color = (0.0, 0.0, 0.0)
mat_candlewax_darker.roughness = 0.5
mat_candlewax_darker.specular_intensity = 1.0
mat_world = bpy.data.materials.new('world')
mat_world.alpha_threshold = 0.0
mat_world.use_transparent_shadow = False
mat_world.diffuse_color = (0.3843, 0.6549, 0.8157, 1.0)
mat_world.specular_color = (0.0, 0.0, 0.0)
mat_world.roughness = 0.5
mat_world.specular_intensity = 1.0
mat_land = bpy.data.materials.new('land')
mat_land.alpha_threshold = 0.0
mat_land.use_transparent_shadow = False
mat_land.diffuse_color = (0.6667, 0.4392, 0.2824, 1.0)
mat_land.specular_color = (0.0, 0.0, 0.0)
mat_land.roughness = 0.5
mat_land.specular_intensity = 1.0
mat_vegetation = bpy.data.materials.new('vegetation')
mat_vegetation.alpha_threshold = 0.0
mat_vegetation.use_transparent_shadow = False
mat_vegetation.diffuse_color = (0.3176, 0.4353, 0.1569, 1.0)
mat_vegetation.specular_color = (0.0, 0.0, 0.0)
mat_vegetation.roughness = 0.5
mat_vegetation.specular_intensity = 1.0
mat_darkwoodish = bpy.data.materials.new('darkwoodish')
mat_darkwoodish.alpha_threshold = 0.0
mat_darkwoodish.use_transparent_shadow = False
mat_darkwoodish.diffuse_color = (0.4431, 0.302, 0.2078, 1.0)
mat_darkwoodish.specular_color = (0.0, 0.0, 0.0)
mat_darkwoodish.roughness = 0.5
mat_darkwoodish.specular_intensity = 1.0
mat_stone_detail_lighter = bpy.data.materials.new('stone_detail_lighter')
mat_stone_detail_lighter.alpha_threshold = 0.0
mat_stone_detail_lighter.use_transparent_shadow = False
mat_stone_detail_lighter.diffuse_color = (0.6235, 0.6, 0.5765, 1.0)
mat_stone_detail_lighter.specular_color = (0.0, 0.0, 0.0)
mat_stone_detail_lighter.roughness = 0.5
mat_stone_detail_lighter.specular_intensity = 1.0
mat_stockish = bpy.data.materials.new('stockish')
mat_stockish.alpha_threshold = 0.0
mat_stockish.use_transparent_shadow = False
mat_stockish.diffuse_color = (0.6078, 0.5098, 0.3765, 1.0)
mat_stockish.specular_color = (0.0, 0.0, 0.0)
mat_stockish.roughness = 0.5
mat_stockish.specular_intensity = 1.0
mat_burntwoodish = bpy.data.materials.new('burntwoodish')
mat_burntwoodish.alpha_threshold = 0.0
mat_burntwoodish.use_transparent_shadow = False
mat_burntwoodish.diffuse_color = (0.3765, 0.3137, 0.2157, 1.0)
mat_burntwoodish.specular_color = (0.0, 0.0, 0.0)
mat_burntwoodish.roughness = 0.5
mat_burntwoodish.specular_intensity = 1.0
mat_sootywood = bpy.data.materials.new('sootywood')
mat_sootywood.alpha_threshold = 0.0
mat_sootywood.use_transparent_shadow = False
mat_sootywood.diffuse_color = (0.2078, 0.1725, 0.1176, 1.0)
mat_sootywood.specular_color = (0.0, 0.0, 0.0)
mat_sootywood.roughness = 0.5
mat_sootywood.specular_intensity = 1.0
mat_ash = bpy.data.materials.new('ASH')
mat_ash.alpha_threshold = 0.0
mat_ash.use_transparent_shadow = False
mat_ash.diffuse_color = (0.3451, 0.3451, 0.3451, 1.0)
mat_ash.specular_color = (0.0, 0.0, 0.0)
mat_ash.roughness = 0.5
mat_ash.specular_intensity = 1.0
mat_woodishbark = bpy.data.materials.new('woodishbark')
mat_woodishbark.alpha_threshold = 0.0
mat_woodishbark.use_transparent_shadow = False
mat_woodishbark.diffuse_color = (0.2902, 0.1922, 0.1255, 1.0)
mat_woodishbark.specular_color = (0.0, 0.0, 0.0)
mat_woodishbark.roughness = 0.5
mat_woodishbark.specular_intensity = 1.0

# ---- material node trees

# ---- world
world_world = bpy.data.worlds.new('World'); scene.world = world_world
world_world.color = (0.05088, 0.05088, 0.05088)
world_world.use_sun_shadow = False
world_world.sun_shadow_jitter_overblur = 0.0
world_world.cycles.sampling_method = 'MANUAL'

# ---- meshes
me_untitled_000 = bpy.data.meshes.new('Untitled.000')
me_untitled_000.from_pydata([(0.2414, -0.4305, 0.2545), (-0.0666, -0.3683, 0.4264), (0.1978, -0.1833, 0.488), (0.4641, -0.1702, 0.2696), (0.4659, -0.3422, -0.01037), (0.2014, -0.5273, -0.07194), (-0.06483, -0.5403, 0.1465), (-0.2778, -0.1923, 0.4047), (0.09619, 0.06946, 0.4918), (0.4727, 0.08794, 0.1829), (0.4752, -0.1553, -0.213), (0.1013, -0.417, -0.3001), (-0.2752, -0.4355, 0.008808), (-0.2684, -0.005358, 0.2021), (-0.003965, 0.1797, 0.2637), (0.2623, 0.1928, 0.04531), (0.2641, 0.02078, -0.2347), (-0.0003816, -0.1643, -0.2962), (-0.2666, -0.1773, -0.07784), (-0.08348, 0.154, -0.1062), (0.1149, 0.1372, -0.01286), (-0.02915, 0.1302, 0.1053), (-0.1607, 0.03698, 0.07506), (-0.1603, -0.04811, -0.06522), (-0.01621, -0.04104, -0.1834), (0.1163, 0.05057, -0.1522), (0.09254, 0.1775, -0.03777), (-0.05153, 0.1705, 0.08042), (-0.1831, 0.07727, 0.05016), (-0.1827, -0.007827, -0.09012), (-0.03861, -0.0007489, -0.2083), (0.09387, 0.09087, -0.1771), (-0.01543, -0.2106, -0.356), (-0.03782, -0.1704, -0.3809), (-0.1819, -0.1774, -0.2627), (-0.1595, -0.2177, -0.2378), (0.1171, -0.119, -0.3248), (0.09465, -0.07873, -0.3497), (-0.07003, -0.2784, -0.521), (-0.07763, -0.2734, -0.5335), (-0.1232, -0.2954, -0.5212), (-0.1184, -0.3003, -0.5096), (0.02844, -0.1984, -0.4634), (0.01962, -0.1883, -0.4758), (0.189, 0.2191, 0.1939), (0.1666, 0.2594, 0.169), (0.3107, 0.2665, 0.05086), (0.3331, 0.2262, 0.07575), (0.312, 0.1798, -0.08845), (0.3344, 0.1395, -0.06356), (0.4601, 0.4356, 0.1413), (0.4648, 0.4456, 0.1369), (0.4664, 0.4259, 0.1041), (0.4627, 0.4126, 0.1077), (0.4202, 0.3331, 0.02822), (0.4212, 0.3174, 0.03414), (-0.3091, -0.02698, 0.246), (-0.3315, 0.0133, 0.2211), (-0.1999, 0.1065, 0.2514), (-0.1775, 0.06621, 0.2763), (-0.3086, -0.1121, 0.1058), (-0.331, -0.07179, 0.08086), (-0.5723, 0.1198, 0.364), (-0.5903, 0.1335, 0.3679), (-0.4461, 0.1469, 0.3455), (-0.4308, 0.1321, 0.3466), (-0.6157, 0.1037, 0.3539), (-0.6298, 0.1163, 0.3595), (-0.07526, 0.188, 0.01935), (-0.1713, 0.1195, -0.002526), (-0.1712, 0.0576, -0.1054), (-0.06006, 0.06306, -0.1966), (0.03707, 0.1297, -0.1735), (0.03587, 0.1935, -0.07178)], [], [(18, 17, 11, 12), (16, 15, 9, 10), (31, 48, 49, 25), (2, 1, 0), (3, 2, 0), (4, 3, 0), (4, 0, 5), (5, 0, 6), (0, 1, 6), (68, 19, 69), (68, 73, 19), (19, 73, 72), (19, 72, 71), (19, 71, 70), (69, 19, 70), (14, 22, 13), (14, 21, 22), (22, 23, 18), (13, 22, 18), (25, 16, 17), (24, 25, 17), (20, 15, 25), (25, 15, 16), (51, 50, 52), (52, 50, 53), (64, 63, 62), (65, 64, 62), (63, 67, 66), (62, 63, 66), (39, 38, 41), (40, 39, 41), (43, 42, 38), (39, 43, 38), (52, 53, 54), (54, 53, 55), (33, 39, 40), (34, 33, 40), (34, 40, 41), (35, 34, 41), (32, 35, 41), (38, 32, 41), (37, 36, 42), (43, 37, 42), (33, 37, 43), (33, 43, 39), (42, 32, 38), (42, 36, 32), (50, 45, 44), (50, 51, 45), (51, 52, 46), (51, 46, 45), (47, 53, 44), (53, 50, 44), (52, 54, 46), (46, 54, 48), (54, 55, 48), (48, 55, 49), (55, 47, 49), (55, 53, 47), (63, 64, 57), (64, 58, 57), (64, 65, 58), (58, 65, 59), (65, 62, 56), (59, 65, 56), (66, 61, 60), (66, 67, 61), (67, 63, 61), (63, 57, 61), (56, 62, 60), (62, 66, 60), (68, 69, 28), (27, 68, 28), (69, 70, 29), (28, 69, 29), (72, 31, 30), (71, 72, 30), (73, 26, 31), (72, 73, 31), (17, 16, 10, 11), (9, 8, 2, 3), (21, 27, 58, 59), (48, 31, 26, 46), (2, 8, 7, 1), (21, 59, 56, 22), (10, 9, 3, 4), (32, 24, 23, 35), (29, 23, 60, 61), (70, 71, 30, 29), (37, 33, 30, 31), (58, 27, 28, 57), (8, 14, 13, 7), (12, 11, 5, 6), (11, 10, 4, 5), (23, 22, 56, 60), (15, 20, 21, 14), (15, 14, 8, 9), (26, 73, 68, 27), (1, 7, 12, 6), (17, 18, 23, 24), (49, 47, 20, 25), (25, 24, 32, 36), (26, 27, 45, 46), (31, 25, 36, 37), (29, 30, 33, 34), (23, 29, 34, 35), (45, 27, 21, 44), (44, 21, 20, 47), (7, 13, 18, 12), (28, 29, 61, 57)])
me_untitled_000.polygons.foreach_set('material_index', [27, 27, 26, 27, 27, 27, 27, 27, 27, 26, 26, 26, 26, 26, 26, 27, 27, 27, 27, 27, 27, 27, 27, 26, 26, 26, 26, 26, 26, 26, 26, 26, 26, 26, 26, 26, 26, 26, 26, 26, 26, 26, 26, 26, 26, 26, 26, 26, 26, 26, 26, 26, 26, 26, 26, 26, 26, 26, 26, 26, 26, 26, 26, 26, 26, 26, 26, 26, 26, 26, 26, 26, 26, 26, 26, 26, 26, 26, 26, 27, 27, 26, 26, 27, 26, 27, 26, 26, 26, 26, 26, 27, 27, 27, 26, 27, 27, 26, 27, 27, 26, 26, 26, 26, 26, 26, 26, 26, 27, 26])
_ca = me_untitled_000.color_attributes.new('Col', 'BYTE_COLOR', 'CORNER')
_ca.data.foreach_set('color', [0.491, 0.01938, 0.007499, 1.0, 0.491, 0.01938, 0.007499, 1.0, 0.491, 0.01938, 0.007499, 1.0, 0.491, 0.01938, 0.007499, 1.0, 0.491, 0.01938, 0.007499, 1.0, 0.491, 0.01938, 0.007499, 1.0, 0.491, 0.01938, 0.007499, 1.0, 0.491, 0.01938, 0.007499, 1.0, 0.0865, 0.162, 0.03955, 1.0, 0.0865, 0.162, 0.03955, 1.0, 0.0865, 0.162, 0.03955, 1.0, 0.0865, 0.162, 0.03955, 1.0, 0.491, 0.01938, 0.007499, 1.0, 0.491, 0.01938, 0.007499, 1.0, 0.491, 0.01938, 0.007499, 1.0, 0.491, 0.01938, 0.007499, 1.0, 0.491, 0.01938, 0.007499, 1.0, 0.491, 0.01938, 0.007499, 1.0, 0.491, 0.01938, 0.007499, 1.0, 0.491, 0.01938, 0.007499, 1.0, 0.491, 0.01938, 0.007499, 1.0, 0.491, 0.01938, 0.007499, 1.0, 0.491, 0.01938, 0.007499, 1.0, 0.491, 0.01938, 0.007499, 1.0, 0.491, 0.01938, 0.007499, 1.0, 0.491, 0.01938, 0.007499, 1.0, 0.491, 0.01938, 0.007499, 1.0, 0.491, 0.01938, 0.007499, 1.0, 0.491, 0.01938, 0.007499, 1.0, 0.491, 0.01938, 0.007499, 1.0, 0.0865, 0.162, 0.03955, 1.0, 0.0865, 0.162, 0.03955, 1.0, 0.0865, 0.162, 0.03955, 1.0, 0.0865, 0.162, 0.03955, 1.0, 0.0865, 0.162, 0.03955, 1.0, 0.0865, 0.162, 0.03955, 1.0, 0.0865, 0.162, 0.03955, 1.0, 0.0865, 0.162, 0.03955, 1.0, 0.0865, 0.162, 0.03955, 1.0, 0.0865, 0.162, 0.03955, 1.0, 0.0865, 0.162, 0.03955, 1.0, 0.0865, 0.162, 0.03955, 1.0, 0.0865, 0.162, 0.03955, 1.0, 0.0865, 0.162, 0.03955, 1.0, 0.0865, 0.162, 0.03955, 1.0, 0.0865, 0.162, 0.03955, 1.0, 0.0865, 0.162, 0.03955, 1.0, 0.0865, 0.162, 0.03955, 1.0, 0.491, 0.01938, 0.007499, 1.0, 0.491, 0.01938, 0.007499, 1.0, 0.491, 0.01938, 0.007499, 1.0, 0.491, 0.01938, 0.007499, 1.0, 0.491, 0.01938, 0.007499, 1.0, 0.491, 0.01938, 0.007499, 1.0, 0.491, 0.01938, 0.007499, 1.0, 0.491, 0.01938, 0.007499, 1.0, 0.491, 0.01938, 0.007499, 1.0, 0.491, 0.01938, 0.007499, 1.0, 0.491, 0.01938, 0.007499, 1.0, 0.491, 0.01938, 0.007499, 1.0, 0.491, 0.01938, 0.007499, 1.0, 0.491, 0.01938, 0.007499, 1.0, 0.491, 0.01938, 0.007499, 1.0, 0.491, 0.01938, 0.007499, 1.0, 0.491, 0.01938, 0.007499, 1.0, 0.491, 0.01938, 0.007499, 1.0, 0.491, 0.01938, 0.007499, 1.0, 0.491, 0.01938, 0.007499, 1.0, 0.491, 0.01938, 0.007499, 1.0, 0.491, 0.01938, 0.007499, 1.0, 0.491, 0.01938, 0.007499, 1.0, 0.491, 0.01938, 0.007499, 1.0, 0.0865, 0.162, 0.03955, 1.0, 0.0865, 0.162, 0.03955, 1.0, 0.0865, 0.162, 0.03955, 1.0, 0.0865, 0.162, 0.03955, 1.0, 0.0865, 0.162, 0.03955, 1.0, 0.0865, 0.162, 0.03955, 1.0, 0.0865, 0.162, 0.03955, 1.0, 0.0865, 0.162, 0.03955, 1.0, 0.0865, 0.162, 0.03955, 1.0, 0.0865, 0.162, 0.03955, 1.0, 0.0865, 0.162, 0.03955, 1.0, 0.0865, 0.162, 0.03955, 1.0, 0.0865, 0.162, 0.03955, 1.0, 0.0865, 0.162, 0.03955, 1.0, 0.0865, 0.162, 0.03955, 1.0, 0.0865, 0.162, 0.03955, 1.0, 0.0865, 0.162, 0.03955, 1.0, 0.0865, 0.162, 0.03955, 1.0, 0.0865, 0.162, 0.03955, 1.0, 0.0865, 0.162, 0.03955, 1.0, 0.0865, 0.162, 0.03955, 1.0, 0.0865, 0.162, 0.03955, 1.0, 0.0865, 0.162, 0.03955, 1.0, 0.0865, 0.162, 0.03955, 1.0, 0.0865, 0.162, 0.03955, 1.0, 0.0865, 0.162, 0.03955, 1.0, 0.0865, 0.162, 0.03955, 1.0, 0.0865, 0.162, 0.03955, 1.0, 0.0865, 0.162, 0.03955, 1.0, 0.0865, 0.162, 0.03955, 1.0, 0.0865, 0.162, 0.03955, 1.0, 0.0865, 0.162, 0.03955, 1.0, 0.0865, 0.162, 0.03955, 1.0, 0.0865, 0.162, 0.03955, 1.0, 0.0865, 0.162, 0.03955, 1.0, 0.0865, 0.162, 0.03955, 1.0, 0.0865, 0.162, 0.03955, 1.0, 0.0865, 0.162, 0.03955, 1.0, 0.0865, 0.162, 0.03955, 1.0, 0.0865, 0.162, 0.03955, 1.0, 0.0865, 0.162, 0.03955, 1.0, 0.0865, 0.162, 0.03955, 1.0, 0.0865, 0.162, 0.03955, 1.0, 0.0865, 0.162, 0.03955, 1.0, 0.0865, 0.162, 0.03955, 1.0, 0.0865, 0.162, 0.03955, 1.0, 0.0865, 0.162, 0.03955, 1.0, 0.0865, 0.162, 0.03955, 1.0, 0.0865, 0.162, 0.03955, 1.0, 0.0865, 0.162, 0.03955, 1.0, 0.0865, 0.162, 0.03955, 1.0, 0.0865, 0.162, 0.03955, 1.0, 0.0865, 0.162, 0.03955, 1.0, 0.0865, 0.162, 0.03955, 1.0, 0.0865, 0.162, 0.03955, 1.0, 0.0865, 0.162, 0.03955, 1.0, 0.0865, 0.162, 0.03955, 1.0, 0.0865, 0.162, 0.03955, 1.0, 0.0865, 0.162, 0.03955, 1.0, 0.0865, 0.162, 0.03955, 1.0, 0.0865, 0.162, 0.03955, 1.0, 0.0865, 0.162, 0.03955, 1.0, 0.0865, 0.162, 0.03955, 1.0, 0.0865, 0.162, 0.03955, 1.0, 0.0865, 0.162, 0.03955, 1.0, 0.0865, 0.162, 0.03955, 1.0, 0.0865, 0.162, 0.03955, 1.0, 0.0865, 0.162, 0.03955, 1.0, 0.0865, 0.162, 0.03955, 1.0, 0.0865, 0.162, 0.03955, 1.0, 0.0865, 0.162, 0.03955, 1.0, 0.0865, 0.162, 0.03955, 1.0, 0.0865, 0.162, 0.03955, 1.0, 0.0865, 0.162, 0.03955, 1.0, 0.0865, 0.162, 0.03955, 1.0, 0.0865, 0.162, 0.03955, 1.0, 0.0865, 0.162, 0.03955, 1.0, 0.0865, 0.162, 0.03955, 1.0, 0.0865, 0.162, 0.03955, 1.0, 0.0865, 0.162, 0.03955, 1.0, 0.0865, 0.162, 0.03955, 1.0, 0.0865, 0.162, 0.03955, 1.0, 0.0865, 0.162, 0.03955, 1.0, 0.0865, 0.162, 0.03955, 1.0, 0.0865, 0.162, 0.03955, 1.0, 0.0865, 0.162, 0.03955, 1.0, 0.0865, 0.162, 0.03955, 1.0, 0.0865, 0.162, 0.03955, 1.0, 0.0865, 0.162, 0.03955, 1.0, 0.0865, 0.162, 0.03955, 1.0, 0.0865, 0.162, 0.03955, 1.0, 0.0865, 0.162, 0.03955, 1.0, 0.0865, 0.162, 0.03955, 1.0, 0.0865, 0.162, 0.03955, 1.0, 0.0865, 0.162, 0.03955, 1.0, 0.0865, 0.162, 0.03955, 1.0, 0.0865, 0.162, 0.03955, 1.0, 0.0865, 0.162, 0.03955, 1.0, 0.0865, 0.162, 0.03955, 1.0, 0.0865, 0.162, 0.03955, 1.0, 0.0865, 0.162, 0.03955, 1.0, 0.0865, 0.162, 0.03955, 1.0, 0.0865, 0.162, 0.03955, 1.0, 0.0865, 0.162, 0.03955, 1.0, 0.0865, 0.162, 0.03955, 1.0, 0.0865, 0.162, 0.03955, 1.0, 0.0865, 0.162, 0.03955, 1.0, 0.0865, 0.162, 0.03955, 1.0, 0.0865, 0.162, 0.03955, 1.0, 0.0865, 0.162, 0.03955, 1.0, 0.0865, 0.162, 0.03955, 1.0, 0.0865, 0.162, 0.03955, 1.0, 0.0865, 0.162, 0.03955, 1.0, 0.0865, 0.162, 0.03955, 1.0, 0.0865, 0.162, 0.03955, 1.0, 0.0865, 0.162, 0.03955, 1.0, 0.0865, 0.162, 0.03955, 1.0, 0.0865, 0.162, 0.03955, 1.0, 0.0865, 0.162, 0.03955, 1.0, 0.0865, 0.162, 0.03955, 1.0, 0.0865, 0.162, 0.03955, 1.0, 0.0865, 0.162, 0.03955, 1.0, 0.0865, 0.162, 0.03955, 1.0, 0.0865, 0.162, 0.03955, 1.0, 0.0865, 0.162, 0.03955, 1.0, 0.0865, 0.162, 0.03955, 1.0, 0.0865, 0.162, 0.03955, 1.0, 0.0865, 0.162, 0.03955, 1.0, 0.0865, 0.162, 0.03955, 1.0, 0.0865, 0.162, 0.03955, 1.0, 0.0865, 0.162, 0.03955, 1.0, 0.0865, 0.162, 0.03955, 1.0, 0.0865, 0.162, 0.03955, 1.0, 0.0865, 0.162, 0.03955, 1.0, 0.0865, 0.162, 0.03955, 1.0, 0.0865, 0.162, 0.03955, 1.0, 0.0865, 0.162, 0.03955, 1.0, 0.0865, 0.162, 0.03955, 1.0, 0.0865, 0.162, 0.03955, 1.0, 0.0865, 0.162, 0.03955, 1.0, 0.0865, 0.162, 0.03955, 1.0, 0.0865, 0.162, 0.03955, 1.0, 0.0865, 0.162, 0.03955, 1.0, 0.0865, 0.162, 0.03955, 1.0, 0.0865, 0.162, 0.03955, 1.0, 0.0865, 0.162, 0.03955, 1.0, 0.0865, 0.162, 0.03955, 1.0, 0.0865, 0.162, 0.03955, 1.0, 0.0865, 0.162, 0.03955, 1.0, 0.0865, 0.162, 0.03955, 1.0, 0.0865, 0.162, 0.03955, 1.0, 0.0865, 0.162, 0.03955, 1.0, 0.0865, 0.162, 0.03955, 1.0, 0.0865, 0.162, 0.03955, 1.0, 0.0865, 0.162, 0.03955, 1.0, 0.0865, 0.162, 0.03955, 1.0, 0.0865, 0.162, 0.03955, 1.0, 0.0865, 0.162, 0.03955, 1.0, 0.0865, 0.162, 0.03955, 1.0, 0.0865, 0.162, 0.03955, 1.0, 0.0865, 0.162, 0.03955, 1.0, 0.0865, 0.162, 0.03955, 1.0, 0.0865, 0.162, 0.03955, 1.0, 0.0865, 0.162, 0.03955, 1.0, 0.0865, 0.162, 0.03955, 1.0, 0.0865, 0.162, 0.03955, 1.0, 0.0865, 0.162, 0.03955, 1.0, 0.0865, 0.162, 0.03955, 1.0, 0.491, 0.01938, 0.007499, 1.0, 0.491, 0.01938, 0.007499, 1.0, 0.491, 0.01938, 0.007499, 1.0, 0.491, 0.01938, 0.007499, 1.0, 0.491, 0.01938, 0.007499, 1.0, 0.491, 0.01938, 0.007499, 1.0, 0.491, 0.01938, 0.007499, 1.0, 0.491, 0.01938, 0.007499, 1.0, 0.0865, 0.162, 0.03955, 1.0, 0.0865, 0.162, 0.03955, 1.0, 0.0865, 0.162, 0.03955, 1.0, 0.0865, 0.162, 0.03955, 1.0, 0.0865, 0.162, 0.03955, 1.0, 0.0865, 0.162, 0.03955, 1.0, 0.0865, 0.162, 0.03955, 1.0, 0.0865, 0.162, 0.03955, 1.0, 0.491, 0.01938, 0.007499, 1.0, 0.491, 0.01938, 0.007499, 1.0, 0.491, 0.01938, 0.007499, 1.0, 0.491, 0.01938, 0.007499, 1.0, 0.0865, 0.162, 0.03955, 1.0, 0.0865, 0.162, 0.03955, 1.0, 0.0865, 0.162, 0.03955, 1.0, 0.0865, 0.162, 0.03955, 1.0, 0.491, 0.01938, 0.007499, 1.0, 0.491, 0.01938, 0.007499, 1.0, 0.491, 0.01938, 0.007499, 1.0, 0.491, 0.01938, 0.007499, 1.0, 0.0865, 0.162, 0.03955, 1.0, 0.0865, 0.162, 0.03955, 1.0, 0.0865, 0.162, 0.03955, 1.0, 0.0865, 0.162, 0.03955, 1.0, 0.0865, 0.162, 0.03955, 1.0, 0.0865, 0.162, 0.03955, 1.0, 0.0865, 0.162, 0.03955, 1.0, 0.0865, 0.162, 0.03955, 1.0, 0.0865, 0.162, 0.03955, 1.0, 0.0865, 0.162, 0.03955, 1.0, 0.0865, 0.162, 0.03955, 1.0, 0.0865, 0.162, 0.03955, 1.0, 0.0865, 0.162, 0.03955, 1.0, 0.0865, 0.162, 0.03955, 1.0, 0.0865, 0.162, 0.03955, 1.0, 0.0865, 0.162, 0.03955, 1.0, 0.0865, 0.162, 0.03955, 1.0, 0.0865, 0.162, 0.03955, 1.0, 0.0865, 0.162, 0.03955, 1.0, 0.0865, 0.162, 0.03955, 1.0, 0.491, 0.01938, 0.007499, 1.0, 0.491, 0.01938, 0.007499, 1.0, 0.491, 0.01938, 0.007499, 1.0, 0.491, 0.01938, 0.007499, 1.0, 0.491, 0.01938, 0.007499, 1.0, 0.491, 0.01938, 0.007499, 1.0, 0.491, 0.01938, 0.007499, 1.0, 0.491, 0.01938, 0.007499, 1.0, 0.491, 0.01938, 0.007499, 1.0, 0.491, 0.01938, 0.007499, 1.0, 0.491, 0.01938, 0.007499, 1.0, 0.491, 0.01938, 0.007499, 1.0, 0.0865, 0.162, 0.03955, 1.0, 0.0865, 0.162, 0.03955, 1.0, 0.0865, 0.162, 0.03955, 1.0, 0.0865, 0.162, 0.03955, 1.0, 0.491, 0.01938, 0.007499, 1.0, 0.491, 0.01938, 0.007499, 1.0, 0.491, 0.01938, 0.007499, 1.0, 0.491, 0.01938, 0.007499, 1.0, 0.491, 0.01938, 0.007499, 1.0, 0.491, 0.01938, 0.007499, 1.0, 0.491, 0.01938, 0.007499, 1.0, 0.491, 0.01938, 0.007499, 1.0, 0.0865, 0.162, 0.03955, 1.0, 0.0865, 0.162, 0.03955, 1.0, 0.0865, 0.162, 0.03955, 1.0, 0.0865, 0.162, 0.03955, 1.0, 0.491, 0.01938, 0.007499, 1.0, 0.491, 0.01938, 0.007499, 1.0, 0.491, 0.01938, 0.007499, 1.0, 0.491, 0.01938, 0.007499, 1.0, 0.491, 0.01938, 0.007499, 1.0, 0.491, 0.01938, 0.007499, 1.0, 0.491, 0.01938, 0.007499, 1.0, 0.491, 0.01938, 0.007499, 1.0, 0.0865, 0.162, 0.03955, 1.0, 0.0865, 0.162, 0.03955, 1.0, 0.0865, 0.162, 0.03955, 1.0, 0.0865, 0.162, 0.03955, 1.0, 0.0865, 0.162, 0.03955, 1.0, 0.0865, 0.162, 0.03955, 1.0, 0.0865, 0.162, 0.03955, 1.0, 0.0865, 0.162, 0.03955, 1.0, 0.0865, 0.162, 0.03955, 1.0, 0.0865, 0.162, 0.03955, 1.0, 0.0865, 0.162, 0.03955, 1.0, 0.0865, 0.162, 0.03955, 1.0, 0.0865, 0.162, 0.03955, 1.0, 0.0865, 0.162, 0.03955, 1.0, 0.0865, 0.162, 0.03955, 1.0, 0.0865, 0.162, 0.03955, 1.0, 0.0865, 0.162, 0.03955, 1.0, 0.0865, 0.162, 0.03955, 1.0, 0.0865, 0.162, 0.03955, 1.0, 0.0865, 0.162, 0.03955, 1.0, 0.0865, 0.162, 0.03955, 1.0, 0.0865, 0.162, 0.03955, 1.0, 0.0865, 0.162, 0.03955, 1.0, 0.0865, 0.162, 0.03955, 1.0, 0.0865, 0.162, 0.03955, 1.0, 0.0865, 0.162, 0.03955, 1.0, 0.0865, 0.162, 0.03955, 1.0, 0.0865, 0.162, 0.03955, 1.0, 0.0865, 0.162, 0.03955, 1.0, 0.0865, 0.162, 0.03955, 1.0, 0.0865, 0.162, 0.03955, 1.0, 0.0865, 0.162, 0.03955, 1.0, 0.491, 0.01938, 0.007499, 1.0, 0.491, 0.01938, 0.007499, 1.0, 0.491, 0.01938, 0.007499, 1.0, 0.491, 0.01938, 0.007499, 1.0, 0.0865, 0.162, 0.03955, 1.0, 0.0865, 0.162, 0.03955, 1.0, 0.0865, 0.162, 0.03955, 1.0, 0.0865, 0.162, 0.03955, 1.0])
me_untitled_000.materials.append(mat_woodish_light_2)
me_untitled_000.materials.append(mat_woodish_2)
me_untitled_000.materials.append(mat_woodishdark_2)
me_untitled_000.materials.append(mat_thatch_yellow_2)
me_untitled_000.materials.append(mat_thatch_lighter_2)
me_untitled_000.materials.append(mat_stonish_2)
me_untitled_000.materials.append(mat_default_3)
me_untitled_000.materials.append(mat_stonish_dark_2)
me_untitled_000.materials.append(mat_woodishoccluded_2)
me_untitled_000.materials.append(mat_ironish_2)
me_untitled_000.materials.append(mat_leather_2)
me_untitled_000.materials.append(mat_leather_uncured_2)
me_untitled_000.materials.append(mat_occludedstone_2)
me_untitled_000.materials.append(mat_stoneish_2)
me_untitled_000.materials.append(mat_stone_detail_lighter_2)
me_untitled_000.materials.append(mat_woodishlight_2)
me_untitled_000.materials.append(mat_burlapbag_2)
me_untitled_000.materials.append(mat_burlapbagtie_2)
me_untitled_000.materials.append(mat_burlapbag_occlude_2)
me_untitled_000.materials.append(mat_rope_2)
me_untitled_000.materials.append(mat_ironish_sharp_2)
me_untitled_000.materials.append(mat_stonish_light_2)
me_untitled_000.materials.append(mat_ironish1_2)
me_untitled_000.materials.append(mat_dirt_6)
me_untitled_000.materials.append(mat_woodish_light_6)
me_untitled_000.materials.append(mat_dirt_5)
me_untitled_000.materials.append(mat_cabbage_5)
me_untitled_000.materials.append(mat_tomato_5)
me_untitled_000.materials.append(mat_carrot_5)
me_untitled_000.materials.append(mat_onion_5)
me_untitled_000.materials.append(mat_corn_5)
me_untitled_000.materials.append(mat_brocollibase_5)
me_untitled_000.materials.append(mat_brocolli_5)
me_untitled_000.materials.append(mat_ironish_4)
me_untitled_000.materials.append(mat_woodish_4)
me_untitled_000.materials.append(mat_woodishoccluded_4)
me_untitled_000.materials.append(mat_ironishoccluded_4)
me_untitled_000.materials.append(mat_ironish1_4)
me_untitled_000.materials.append(mat_woodish_3)
me_untitled_000.materials.append(mat_ironish1_3)
me_untitled_000.materials.append(mat_stonish_1)
me_untitled_000.materials.append(mat_stonish_light_1)
me_untitled_000.materials.append(mat_woodish_occlude)
me_untitled_000.materials.append(mat_woodish)
me_untitled_000.materials.append(mat_ironish)
me_untitled_000.materials.append(mat_woodish_light)
me_untitled_000.materials.append(mat_ironish1)
me_untitled_000.materials.append(mat_terracottaish)
me_untitled_000.materials.append(mat_terracottaish_occlude)
me_untitled_000.materials.append(mat_glass_green)
me_untitled_000.materials.append(mat_cork)
me_untitled_000.materials.append(mat_paper)
me_untitled_000.materials.append(mat_glass_orange)
me_untitled_000.materials.append(mat_glass_paleyellow)
me_untitled_000.materials.append(mat_occludediron)
me_untitled_000.materials.append(mat_yelloclayish)
me_untitled_000.materials.append(mat_occludedstone)
me_untitled_000.materials.append(mat_stoneish)
me_untitled_000.materials.append(mat_basketish)
me_untitled_000.materials.append(mat_occludedbasketish)
me_untitled_000.materials.append(mat_wizardattire)
me_untitled_000.materials.append(mat_wizardattire2)
me_untitled_000.materials.append(mat_straw)
me_untitled_000.materials.append(mat_straw_occlude)
me_untitled_000.materials.append(mat_woodish_dark)
me_untitled_000.materials.append(mat_cloth)
me_untitled_000.materials.append(mat_water)
me_untitled_000.materials.append(mat_silver)
me_untitled_000.materials.append(mat_glass)
me_untitled_000.materials.append(mat_lightwoodish)
me_untitled_000.materials.append(mat_teracottaish)
me_untitled_000.materials.append(mat_occludedterracotta)
me_untitled_000.materials.append(mat_occludedwood)
me_untitled_000.materials.append(mat_wooddarker)
me_untitled_000.materials.append(mat_default_1)
me_untitled_000.materials.append(mat_occludedbrass)
me_untitled_000.materials.append(mat_brassish)
me_untitled_000.materials.append(mat_wood_occluded)
me_untitled_000.materials.append(mat_book_green)
me_untitled_000.materials.append(mat_book_reddish)
me_untitled_000.materials.append(mat_book_blue)
me_untitled_000.materials.append(mat_book_brown)
me_untitled_000.materials.append(mat_cloth_red)
me_untitled_000.materials.append(mat_ball)
me_untitled_000.materials.append(mat_bronze)
me_untitled_000.materials.append(mat_wood_lighter)
me_untitled_000.materials.append(mat_brass)
me_untitled_000.materials.append(mat_inkwell)
me_untitled_000.materials.append(mat_featherstem)
me_untitled_000.materials.append(mat_featherbase)
me_untitled_000.materials.append(mat_papyrus)
me_untitled_000.materials.append(mat_papyrus_dark)
me_untitled_000.materials.append(mat_wood_darker)
me_untitled_000.materials.append(mat_waxtop)
me_untitled_000.materials.append(mat_brass_darker)
me_untitled_000.materials.append(mat_violatestone)
me_untitled_000.materials.append(mat_carved_decostone)
me_untitled_000.materials.append(mat_carved_decostone_darker)
me_untitled_000.materials.append(mat_mushroom)
me_untitled_000.materials.append(mat_mushroom_light)
me_untitled_000.materials.append(mat_mushroom_med)
me_untitled_000.materials.append(mat_mushroom_dark)
me_untitled_000.materials.append(mat_mushroom_red)
me_untitled_000.materials.append(mat_stucco2)
me_untitled_000.materials.append(mat_leatherseal)
me_untitled_000.materials.append(mat_wick)
me_untitled_000.materials.append(mat_candlewax)
me_untitled_000.materials.append(mat_candlewax_darker)
me_untitled_000.materials.append(mat_world)
me_untitled_000.materials.append(mat_land)
me_untitled_000.materials.append(mat_vegetation)
me_untitled_000.materials.append(mat_darkwoodish)
me_untitled_000.materials.append(mat_stone_detail_lighter)
me_untitled_000.materials.append(mat_stockish)
me_untitled_000.materials.append(mat_burntwoodish)
me_untitled_000.materials.append(mat_sootywood)
me_untitled_000.materials.append(mat_ash)
me_untitled_000.materials.append(mat_woodishbark)
me_untitled_000.use_remesh_preserve_volume = False
me_untitled_000.use_remesh_preserve_attributes = False
me_untitled_000.use_mirror_vertex_groups = False
me_untitled_000.update()
me_untitled_000.normals_split_custom_set([tuple(v) for v in zip(*[iter([-0.5607, -0.3729, -0.7393, -0.6865, -0.2947, -0.6648, -0.6142, -0.2298, -0.755, -0.5095, -0.1844, -0.8405, 0.6693, 0.6539, -0.3528, 0.6377, 0.6193, -0.458, 0.5823, 0.6135, -0.5335, 0.6079, 0.6783, -0.4128, 0.5124, -0.3043, -0.803, 0.4401, -0.2924, -0.849, 0.3682, -0.2065, -0.9065, 0.5055, -0.2476, -0.8265, 0.2351, -0.6917, 0.6829, 0.3574, -0.6323, 0.6873, 0.2755, -0.634, 0.7226, 0.4893, -0.5306, 0.6921, 0.5933, -0.5514, 0.5865, 0.5584, -0.5155, 0.65, 0.6336, -0.6315, 0.447, 0.6423, -0.6764, 0.3605, 0.6914, -0.6136, 0.3814, 0.4614, -0.872, 0.1637, 0.5358, -0.8251, 0.1791, 0.5456, -0.7979, 0.2564, 0.1855, -0.9356, 0.3003, 0.2488, -0.9365, 0.2473, 0.2738, -0.9295, 0.2472, 0.1199, -0.8456, 0.5202, 0.1386, -0.8858, 0.4428, 0.1287, -0.8316, 0.5403, -0.5611, 0.7895, -0.2486, -0.5424, 0.8191, -0.1867, -0.4724, 0.8578, -0.2024, -0.1974, 0.9352, -0.2941, -0.2586, 0.9366, -0.2364, -0.2423, 0.9403, -0.2392, -0.1256, 0.8397, -0.5284, -0.1341, 0.8308, -0.5402, -0.1426, 0.8772, -0.4585, -0.2705, 0.6428, -0.7167, -0.345, 0.6419, -0.6848, -0.2175, 0.6928, -0.6875, -0.5618, 0.5059, -0.6545, -0.5863, 0.5503, -0.5946, -0.5071, 0.5076, -0.6965, -0.6492, 0.6157, -0.4467, -0.6872, 0.6223, -0.3749, -0.6393, 0.6719, -0.3741, -0.6298, 0.7494, -0.2043, -0.5268, 0.8462, -0.08007, -0.4651, 0.8565, -0.2237, -0.6047, 0.7549, -0.2539, -0.7283, 0.6554, -0.2001, -0.4667, 0.8749, -0.1294, -0.7175, 0.5387, -0.4417, -0.6856, 0.7121, -0.1512, -0.6032, 0.7208, -0.3414, -0.6686, 0.5827, -0.462, -0.7606, 0.5449, -0.353, -0.64, 0.7138, -0.2844, -0.298, 0.5875, -0.7524, -0.36, 0.6194, -0.6977, -0.1757, 0.7131, -0.6787, 0.982, -0.1536, -0.1098, -0.313, 0.5974, -0.7383, -0.2244, 0.7303, -0.6452, 0.9691, -0.1862, 0.162, -0.1736, 0.8094, -0.561, -0.08002, 0.872, -0.483, -0.06748, 0.8346, -0.5466, -0.1495, 0.801, -0.5797, -0.1546, 0.8814, -0.4463, 0.7643, -0.6433, -0.04394, 0.931, -0.3429, 0.1247, 0.8387, -0.1527, 0.5228, 0.8153, -0.2482, 0.5232, 0.9548, -0.2729, 0.1176, 0.9568, -0.1965, 0.2143, -0.1456, -0.1077, 0.9835, 0.2623, -0.1416, 0.9545, 0.1691, -0.03047, 0.9851, 0.04655, 0.1847, 0.9817, -0.1065, -0.03912, 0.9935, 0.1466, 0.1914, 0.9705, -0.1219, -0.4692, 0.8746, 0.3782, -0.2418, 0.8936, 0.05418, -0.3385, 0.9394, -0.1216, -0.3636, 0.9236, -0.1406, -0.4666, 0.8732, 0.02106, -0.3309, 0.9434, 0.3254, -0.8889, -0.3225, 0.1982, -0.8372, -0.5097, 0.3158, -0.7905, -0.5248, 0.4517, -0.8515, -0.2663, 0.1298, -0.9174, -0.3761, 0.2541, -0.8089, -0.5302, 0.7042, -0.3981, -0.5878, 0.6018, -0.3075, -0.737, 0.6908, -0.2528, -0.6775, 0.8229, -0.295, -0.4857, 0.5827, -0.5064, -0.6356, 0.7014, -0.3495, -0.6212, 0.773, -0.6102, -0.1735, 0.9273, -0.3169, -0.1991, 0.9914, -0.1266, -0.03204, 0.985, -0.02825, -0.17, 0.9078, -0.09841, -0.4078, 0.9384, -0.005596, -0.3456, -0.4877, 0.7726, -0.4066, -0.6406, 0.699, -0.3179, -0.2499, 0.8917, -0.3773, -0.3863, 0.7758, -0.4988, -0.4158, 0.784, -0.4609, -0.3304, 0.9135, -0.2372, -0.7939, -0.607, 0.03719, -0.7919, -0.5105, 0.3351, -0.8224, -0.5489, 0.1496, -0.8724, -0.4715, -0.129, -0.8509, -0.5253, 0.007359, -0.8858, -0.4561, 0.08568, 0.2934, -0.9029, 0.3141, 0.3938, -0.8956, 0.2069, 0.3425, -0.8613, 0.3754, 0.4201, -0.8661, 0.2708, 0.4372, -0.8769, 0.1998, 0.5096, -0.8378, 0.196, 0.8208, 0.06661, -0.5673, 0.7348, 0.1253, -0.6667, 0.8358, 0.1329, -0.5327, 0.8969, 0.1411, -0.4192, 0.8225, 0.03667, -0.5676, 0.8173, 0.1124, -0.5651, -0.4391, 0.7953, -0.418, -0.4638, 0.7697, -0.4386, -0.5139, 0.8139, -0.2711, -0.4395, 0.7902, -0.427, -0.5632, 0.686, -0.4606, -0.3862, 0.8847, -0.261, 0.531, -0.828, 0.1802, 0.575, -0.8081, 0.1282, 0.6078, -0.7729, 0.1823, 0.5568, -0.8102, 0.1831, 0.4556, -0.888, 0.06312, 0.5551, -0.8225, 0.1237, -0.2801, 0.3784, 0.8822, -0.1721, 0.4325, 0.885, -0.1379, 0.6246, 0.7687, -0.1638, 0.5694, 0.8056, -0.4256, 0.07835, 0.9015, -0.1897, 0.4801, 0.8565, -0.7007, 0.3104, -0.6424, -0.805, 0.4934, -0.3294, -0.5506, 0.7079, -0.4423, -0.788, 0.3439, -0.5106, -0.4946, 0.6826, -0.538, -0.4714, 0.6873, -0.5526, 0.5676, -0.4679, 0.6774, 0.5521, -0.5115, 0.6585, 0.7283, -0.4198, 0.5416, 0.5991, -0.6306, 0.4934, 0.509, -0.7066, 0.4915, 0.7573, -0.4937, 0.4276, -0.6441, 0.3967, -0.654, -0.7003, 0.6196, -0.3545, -0.5096, 0.6913, -0.5122, -0.5168, 0.7238, -0.4572, -0.6673, 0.5251, -0.5283, -0.5214, 0.7346, -0.4341, 0.7675, -0.3922, -0.507, 0.7968, -0.06415, -0.6008, 0.83, -0.1364, -0.5408, 0.7616, -0.005872, -0.6481, 0.6903, -0.06491, -0.7206, 0.7605, 0.1211, -0.638, 0.7001, -0.641, 0.3147, 0.761, -0.5663, 0.3164, 0.7562, -0.4781, 0.4469, 0.6789, -0.6341, 0.3701, 0.7426, -0.5878, 0.3211, 0.7764, -0.5453, 0.316, -0.05256, 0.5861, -0.8086, -0.1768, 0.3113, -0.9337, -0.243, 0.632, -0.7359, 0.05499, 0.4442, -0.8942, -0.2652, 0.5525, -0.7902, -0.1897, 0.6393, -0.7452, 0.6129, 0.2641, 0.7448, 0.349, 0.5042, 0.7899, 0.3322, 0.4648, 0.8207, 0.3433, 0.5902, 0.7306, 0.4078, 0.6188, 0.6714, 0.3153, 0.6473, 0.6939, 0.1672, -0.4914, 0.8547, 0.1886, -0.4537, 0.871, 0.09165, -0.3809, 0.9201, 0.08146, -0.4758, 0.8758, 0.1761, -0.477, 0.8611, 0.1844, -0.3932, 0.9008, -0.6355, -0.6509, -0.4152, -0.7912, -0.5699, -0.2221, -0.8162, -0.4581, -0.3521, -0.7724, -0.5668, -0.2868, -0.3366, -0.8443, -0.417, -0.7937, -0.5682, -0.2174, 0.1432, 0.4981, -0.8552, -0.1117, 0.6475, -0.7539, -0.263, 0.7843, -0.5619, 0.2014, 0.7955, -0.5716, 0.01237, 0.8342, -0.5513, 0.08701, 0.9216, -0.3782, -0.3239, -0.7964, 0.5107, -0.2059, -0.8519, 0.4815, -0.3028, -0.7139, 0.6313, 0.07999, -0.7239, 0.6853, 0.1646, -0.7405, 0.6516, -0.03108, -0.5888, 0.8077, -0.6431, 0.6452, 0.4125, -0.5546, 0.6712, 0.4919, -0.5404, 0.7427, 0.3955, -0.6317, 0.6838, 0.3652, -0.6206, 0.6362, 0.4583, -0.5247, 0.7325, 0.4338, -0.9832, 0.09812, -0.1538, -0.982, 0.1859, -0.03249, -0.978, 0.1855, -0.09577, -0.9686, 0.1872, -0.1635, -0.9922, 0.07365, -0.1002, -0.9804, 0.1821, -0.07542, 0.06544, 0.1343, -0.9888, 0.003786, 0.2249, -0.9744, 0.1365, 0.2552, -0.9572, 0.138, 0.1484, -0.9792, 0.02678, 0.1578, -0.9871, 0.1133, 0.2725, -0.9555, 0.4987, 0.7349, -0.4595, 0.4662, 0.7423, -0.4813, 0.472, 0.7891, -0.3932, 0.5495, 0.7117, -0.4375, 0.4836, 0.7351, -0.4751, 0.4324, 0.7965, -0.4226, 0.2676, -0.008056, -0.9635, 0.1486, -0.00298, -0.9889, 0.1703, 0.0833, -0.9819, 0.1726, 0.08926, -0.9809, 0.5026, 0.202, 0.8406, 0.6143, 0.2297, 0.7549, 0.6438, 0.2887, 0.7087, 0.5879, 0.3125, 0.7461, 0.3197, 0.8075, 0.4957, 0.4237, 0.5931, 0.6846, 0.4952, 0.6218, 0.6067, 0.4437, 0.6694, 0.5959, -0.1469, 0.8493, -0.507, -0.07945, 0.8772, -0.4736, -0.1096, 0.8319, -0.5439, -0.1316, 0.8328, -0.5377, -0.2414, -0.04707, 0.9693, -0.1726, -0.08935, 0.9809, -0.1703, -0.08334, 0.9819, -0.1217, -0.009277, 0.9925, 0.3673, -0.867, 0.3367, 0.5514, -0.8256, 0.12, 0.6078, -0.7869, 0.1064, 0.5442, -0.7967, 0.2631, 0.9994, -0.02592, 0.02235, 0.9857, -0.1633, 0.04119, 0.9974, -0.04305, -0.05826, 0.9951, 0.02401, 0.09617, 0.5133, -0.6037, 0.6101, -0.9224, -0.383, -0.04949, 0.6909, -0.5847, 0.4251, 0.5757, -0.4885, 0.6557, -0.4659, -0.6503, -0.6, -0.5459, -0.4322, -0.7178, -0.3992, -0.5154, -0.7583, -0.3474, -0.7419, -0.5735, -0.6404, -0.1359, -0.7559, -0.6829, -0.1012, -0.7235, -0.6617, -0.01062, -0.7497, -0.604, -0.06227, -0.7945, -0.3414, 0.6679, -0.6613, -0.311, 0.6843, -0.6596, -0.2856, 0.6351, -0.7177, -0.3562, 0.6195, -0.6996, -0.5636, 0.7992, -0.2088, -0.6068, 0.7801, -0.1527, -0.5723, 0.8145, -0.09506, -0.4619, 0.8647, -0.1973, -0.5664, 0.6207, 0.5422, -0.5213, 0.5585, 0.6452, -0.4893, 0.6362, 0.5965, -0.5618, 0.6209, 0.5467, -0.1029, -0.9475, -0.3029, -0.235, -0.9133, -0.3325, -0.2659, -0.875, -0.4046, -0.2244, -0.9048, -0.362, 0.5664, -0.6206, -0.5422, 0.5618, -0.6209, -0.5468, 0.5595, -0.5595, -0.6115, 0.6255, -0.5702, -0.5326, 0.5241, -0.6567, 0.5422, 0.6371, -0.6902, 0.3432, 0.7033, -0.6496, 0.2889, 0.7834, -0.457, 0.4213, -0.3248, 0.9196, -0.2209, -0.3273, -0.2138, 0.9204, -0.1963, 0.9805, -0.01192, -0.2622, 0.8922, -0.3677, 0.2616, 0.8764, 0.4042, 0.333, 0.9045, 0.2666, 0.235, 0.9133, 0.3325, 0.1102, 0.9519, 0.2859, 0.1083, 0.9668, 0.2316, 0.1362, 0.9609, 0.241, 0.1863, 0.9443, 0.2711, 0.1705, 0.9728, 0.1566, -0.6759, -0.6347, 0.3747, -0.6079, -0.6783, 0.4128, -0.5673, -0.6258, 0.5353, -0.6272, -0.6609, 0.4122, -0.5935, 0.5956, -0.5413, -0.4284, 0.5509, -0.7163, -0.6876, 0.3154, -0.654, -0.3379, -0.9405, -0.03704, 0.007408, -0.8434, 0.5372, 0.1017, -0.8601, 0.4999, 0.3663, -0.105, -0.9246, 0.1303, -0.8082, 0.5743, 0.3096, -0.7181, 0.6233, 0.5719, -0.125, -0.8107, 0.3156, -0.6668, 0.6751, 0.2038, -0.6577, 0.7252, -0.2567, 0.935, -0.2447, -0.1932, 0.9435, -0.2692, -0.2594, 0.9234, -0.283, -0.2815, 0.9197, -0.2738, 0.9138, 0.2382, -0.3289, 0.8727, 0.3571, -0.333, 0.8599, 0.4275, -0.279, 0.9048, 0.3256, -0.2743, -0.5162, 0.5849, -0.6257, -0.5803, 0.5839, -0.5678, -0.5291, 0.6073, -0.5927, -0.478, 0.6377, -0.604, -0.8764, -0.4674, 0.116, -0.8853, -0.343, 0.314, -0.8842, -0.3054, 0.3535, -0.9438, -0.1798, 0.2773, -0.4663, 0.2618, 0.845, -0.3989, 0.2361, 0.8861, -0.2273, 0.3597, 0.905, -0.6233, 0.3137, 0.7163, 0.2535, -0.9657, 0.05672, 0.4545, -0.8841, 0.1086, 0.4691, 0.6783, 0.5656, 0.2285, -0.9308, 0.2854, -0.9994, 0.02587, -0.02234, -0.9982, -0.05983, 0.002461, -0.9911, 0.04785, 0.1244, -0.9861, 0.1646, -0.02166, -0.7126, 0.5589, -0.424, -0.6992, 0.6276, -0.3424, -0.5783, 0.6793, -0.4518, -0.6582, 0.5937, -0.463])] * 3)])

# ---- objects
ob_empty_mesh_2_000 = bpy.data.objects.new('Empty_Mesh_2.000', me_untitled_000)

# ---- transforms, parenting, visibility, modifiers, constraints
ob_empty_mesh_2_000.location = (0.0, 0.0, 0.1455)
ob_empty_mesh_2_000.rotation_euler = (2.14, 0.7722, 0.0)
ob_empty_mesh_2_000.scale = (0.6751, 0.6751, 0.6751)
ob_empty_mesh_2_000.color = (0.8, 0.8, 0.8, 1.0)
ob_empty_mesh_2_000.lineart.crease_threshold = 0.0
_m = ob_empty_mesh_2_000.modifiers.new('Triangulate', 'TRIANGULATE')

# ---- collection membership
col_collection_1.objects.link(ob_empty_mesh_2_000)

# ---- scene / render settings (as saved in the file)
scene.frame_start = 1; scene.frame_end = 250; scene.frame_set(1)
scene.render.engine = 'BLENDER_EEVEE_NEXT'
scene.render.resolution_percentage = 50
scene.render.dither_intensity = 0.0
scene.cycles.use_denoising = False
scene.cycles.samples = 128
scene.cycles.sampling_pattern = 'TABULATED_SOBOL'
scene.cycles.light_sampling_threshold = 0.0
scene.cycles.use_adaptive_sampling = False
scene.cycles.use_light_tree = False
scene.cycles.blur_glossy = 0.0
scene.cycles.sample_clamp_indirect = 0.0
scene.view_settings.view_transform = 'Standard'
bpy.context.view_layer.update()

# ---- added for rendering (the .blend has no active camera and no usable light): camera, sun
cam_auto = bpy.data.cameras.new('AutoCamera')
cam_auto.lens = 50.0
cam_auto.sensor_width = 36.0
cam_auto.clip_end = 1000.0
ob_auto_camera = bpy.data.objects.new('AutoCamera', cam_auto)
scene.collection.objects.link(ob_auto_camera)
ob_auto_camera.location = (1.73095, -2.10906, 1.5935)
ob_auto_camera.rotation_euler = (1.09748, -7.21219e-08, 0.694738)
scene.camera = ob_auto_camera
light_auto_sun = bpy.data.lights.new('AutoSun', 'SUN')
light_auto_sun.energy = 3.0
light_auto_sun.angle = 0.0523599
ob_auto_sun = bpy.data.objects.new('AutoSun', light_auto_sun)
scene.collection.objects.link(ob_auto_sun)
ob_auto_sun.rotation_euler = (0.872665, 0.174533, 0.523599)
bpy.context.view_layer.update()
